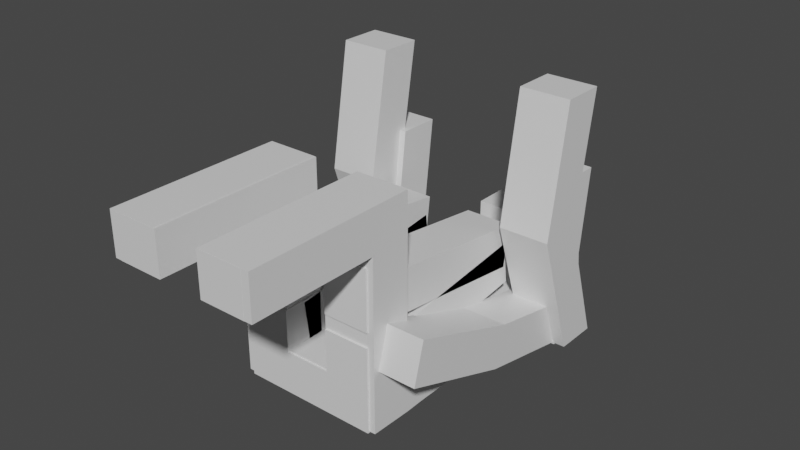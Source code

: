 # Source: people.blend  (saved by Blender 2.83.19; exported with 4.5.12 LTS)
import bpy
from mathutils import Matrix  # noqa: F401  (used for matrix-valued properties, if any)

bpy.ops.wm.read_factory_settings(use_empty=True)
scene = bpy.context.scene
scene.name = 'Scene'

# ---- collections
col_collection = bpy.data.collections.new('Collection'); scene.collection.children.link(col_collection)

# ---- materials (node trees are filled in below, after node groups)
mat_material_001 = bpy.data.materials.new('Material.001')
mat_material_001.use_transparent_shadow = False
mat_material_002 = bpy.data.materials.new('Material.002')
mat_material_002.use_transparent_shadow = False
mat_material_003 = bpy.data.materials.new('Material.003')
mat_material_003.use_transparent_shadow = False

# ---- material node trees
mat_material_001.use_nodes = True; mat_material_001.node_tree.nodes.clear()
_N = mat_material_001.node_tree.nodes; _L = mat_material_001.node_tree.links
n0 = _N.new('ShaderNodeBsdfPrincipled'); n0.name = 'Principled BSDF'; n0.location = (10, 300)
n0.distribution = 'GGX'
n0.subsurface_method = 'BURLEY'
n0.inputs[2].default_value = 0.4
n0.inputs[3].default_value = 1.45
n0.inputs[27].default_value = (0.0, 0.0, 0.0, 1.0)
n0.inputs[28].default_value = 1.0
n1 = _N.new('ShaderNodeOutputMaterial'); n1.name = 'Material Output'; n1.location = (300, 300)
n2 = _N.new('ShaderNodeNormalMap'); n2.name = 'Normal Map'; n2.location = (-300, -300)
n2.label = 'Normal/Map'
n2.inputs[0].default_value = 0.0
_L.new(n0.outputs[0], n1.inputs[0])
_L.new(n2.outputs[0], n0.inputs[5])
n1.is_active_output = True
mat_material_002.use_nodes = True; mat_material_002.node_tree.nodes.clear()
_N = mat_material_002.node_tree.nodes; _L = mat_material_002.node_tree.links
n0 = _N.new('ShaderNodeBsdfPrincipled'); n0.name = 'Principled BSDF'; n0.location = (10, 300)
n0.distribution = 'GGX'
n0.subsurface_method = 'BURLEY'
n0.inputs[2].default_value = 0.4
n0.inputs[3].default_value = 1.45
n0.inputs[27].default_value = (0.0, 0.0, 0.0, 1.0)
n0.inputs[28].default_value = 1.0
n1 = _N.new('ShaderNodeOutputMaterial'); n1.name = 'Material Output'; n1.location = (300, 300)
n2 = _N.new('ShaderNodeNormalMap'); n2.name = 'Normal Map'; n2.location = (-300, -300)
n2.label = 'Normal/Map'
n2.inputs[0].default_value = 0.0
_L.new(n0.outputs[0], n1.inputs[0])
_L.new(n2.outputs[0], n0.inputs[5])
n1.is_active_output = True
mat_material_003.use_nodes = True; mat_material_003.node_tree.nodes.clear()
_N = mat_material_003.node_tree.nodes; _L = mat_material_003.node_tree.links
n0 = _N.new('ShaderNodeBsdfPrincipled'); n0.name = 'Principled BSDF'; n0.location = (10, 300)
n0.distribution = 'GGX'
n0.subsurface_method = 'BURLEY'
n0.inputs[2].default_value = 0.4
n0.inputs[3].default_value = 1.45
n0.inputs[27].default_value = (0.0, 0.0, 0.0, 1.0)
n0.inputs[28].default_value = 1.0
n1 = _N.new('ShaderNodeOutputMaterial'); n1.name = 'Material Output'; n1.location = (300, 300)
n2 = _N.new('ShaderNodeNormalMap'); n2.name = 'Normal Map'; n2.location = (-300, -300)
n2.label = 'Normal/Map'
n2.inputs[0].default_value = 0.0
_L.new(n0.outputs[0], n1.inputs[0])
_L.new(n2.outputs[0], n0.inputs[5])
n1.is_active_output = True

# ---- world
world_world = bpy.data.worlds.new('World'); scene.world = world_world
world_world.use_nodes = True; world_world.node_tree.nodes.clear()
_N = world_world.node_tree.nodes; _L = world_world.node_tree.links
n0 = _N.new('ShaderNodeOutputWorld'); n0.name = 'World Output'; n0.location = (300, 300)
n1 = _N.new('ShaderNodeBackground'); n1.name = 'Background'; n1.location = (10, 300)
n1.inputs[0].default_value = (0.05088, 0.05088, 0.05088, 1.0)
_L.new(n1.outputs[0], n0.inputs[0])
n0.is_active_output = True
world_world.color = (0.05088, 0.05088, 0.05088)
world_world.use_sun_shadow = False
world_world.sun_shadow_jitter_overblur = 0.0

# ---- meshes
me_cube_001 = bpy.data.meshes.new('Cube.001')
me_cube_001.from_pydata([(0.05903, 0.09166, 0.3097), (0.05903, -0.2879, 0.3097), (0.1715, 0.09166, 0.3097), (0.1715, -0.2879, 0.3097), (0.05903, 0.09166, 0.4045), (0.05903, -0.2879, 0.4045), (0.1715, 0.09166, 0.4045), (0.1715, -0.2879, 0.4045), (-0.1658, 0.09166, 0.3097), (-0.1658, -0.2879, 0.3097), (-0.0534, 0.09166, 0.3097), (-0.0534, -0.2879, 0.3097), (-0.1658, 0.09166, 0.4045), (-0.1658, -0.2879, 0.4045), (-0.0534, 0.09166, 0.4045), (-0.0534, -0.2879, 0.4045), (0.05903, -0.003232, 0.02497), (0.05903, -0.003232, 0.3097), (0.1715, -0.003232, 0.02497), (0.1715, -0.003232, 0.3097), (0.05903, 0.09166, 0.02497), (0.05903, 0.09166, 0.3097), (0.1715, 0.09166, 0.02497), (0.1715, 0.09166, 0.3097), (-0.1658, -0.003232, 0.02497), (-0.1658, -0.003232, 0.3097), (-0.0534, -0.003232, 0.02497), (-0.0534, -0.003232, 0.3097), (-0.1658, 0.09166, 0.02497), (-0.1658, 0.09166, 0.3097), (-0.0534, 0.09166, 0.02497), (-0.0534, 0.09166, 0.3097), (-0.1658, 0.5723, -0.07051), (-0.1658, -0.003232, -0.06993), (0.1715, 0.5723, -0.07051), (0.1715, -0.003232, -0.06993), (-0.1658, 0.5723, 0.02438), (-0.1658, -0.003232, 0.02497), (0.1715, 0.5723, 0.02438), (0.1715, -0.003232, 0.02497), (-0.1658, 0.1866, -0.07051), (0.1715, 0.1866, 0.02438), (0.1715, 0.1866, -0.07051), (-0.1658, 0.1866, 0.02438), (0.1715, 0.2815, 0.02438), (-0.1658, 0.2815, -0.07051), (0.1715, 0.2815, -0.07051), (-0.1658, 0.2815, 0.02438), (-0.1658, 0.09166, -0.07216), (0.1715, 0.09166, -0.07216), (-0.1658, 0.09166, 0.02497), (0.1715, 0.09166, 0.02497), (0.1715, 0.3289, 0.02438), (-0.1658, 0.3289, -0.07051), (0.1715, 0.3289, -0.07051), (-0.1658, 0.3289, 0.02438), (-0.1658, 0.234, -0.07051), (0.1715, 0.234, -0.07051), (-0.1658, 0.234, 0.02438), (0.1715, 0.234, 0.02438), (0.1715, 0.1391, 0.02438), (-0.1658, 0.1391, -0.07051), (0.1715, 0.1391, -0.07051), (-0.1658, 0.1391, 0.02438), (0.09276, 0.68, 0.0819), (0.09276, 0.8318, 0.0819), (-0.08713, 0.68, 0.0819), (-0.08713, 0.8318, 0.0819), (0.09276, 0.68, -0.06993), (0.09276, 0.8318, -0.06993), (-0.08713, 0.68, -0.06993), (-0.08713, 0.8318, -0.06993), (0.08152, 0.5718, 0.02497), (0.08152, 0.7237, 0.02497), (-0.07589, 0.5718, 0.02497), (-0.07589, 0.7237, 0.02497), (0.08152, 0.5718, -0.06993), (0.08152, 0.7237, -0.06993), (-0.07589, 0.5718, -0.06993), (-0.07589, 0.7237, -0.06993), (-0.2783, 0.4769, -0.06993), (-0.2783, 0.429, 0.4994), (-0.1658, 0.4769, -0.06993), (-0.1658, 0.429, 0.4994), (-0.2783, 0.5718, -0.06993), (-0.2783, 0.5238, 0.4994), (-0.1658, 0.5718, -0.06993), (-0.1658, 0.5238, 0.4994), (-0.2783, 0.3819, 0.2148), (-0.1658, 0.4768, 0.2148), (-0.1658, 0.3819, 0.2148), (-0.2783, 0.4768, 0.2148), (0.1715, 0.4769, -0.06993), (0.1715, 0.429, 0.4994), (0.2839, 0.4769, -0.06993), (0.2839, 0.429, 0.4994), (0.1715, 0.5718, -0.06993), (0.1715, 0.5238, 0.4994), (0.2839, 0.5718, -0.06993), (0.2839, 0.5238, 0.4994), (0.1715, 0.3819, 0.2148), (0.2839, 0.4768, 0.2148), (0.2839, 0.3819, 0.2148), (0.1715, 0.4768, 0.2148)], [], [(0, 4, 6, 2), (3, 2, 6, 7), (7, 6, 4, 5), (5, 1, 3, 7), (1, 0, 2, 3), (5, 4, 0, 1), (8, 12, 14, 10), (11, 10, 14, 15), (15, 14, 12, 13), (13, 9, 11, 15), (9, 8, 10, 11), (13, 12, 8, 9), (16, 20, 22, 18), (19, 18, 22, 23), (23, 22, 20, 21), (21, 17, 19, 23), (17, 16, 18, 19), (21, 20, 16, 17), (24, 28, 30, 26), (27, 26, 30, 31), (31, 30, 28, 29), (29, 25, 27, 31), (25, 24, 26, 27), (29, 28, 24, 25), (32, 36, 38, 34), (54, 34, 38, 52), (52, 38, 36, 55), (37, 33, 35, 39), (53, 32, 34, 54), (55, 36, 32, 53), (63, 43, 40, 61), (61, 40, 42, 62), (60, 41, 43, 63), (62, 42, 41, 60), (58, 47, 45, 56), (56, 45, 46, 57), (59, 44, 47, 58), (57, 46, 44, 59), (35, 49, 51, 39), (39, 51, 50, 37), (33, 48, 49, 35), (37, 50, 48, 33), (47, 55, 53, 45), (45, 53, 54, 46), (44, 52, 55, 47), (46, 54, 52, 44), (42, 57, 59, 41), (41, 59, 58, 43), (40, 56, 57, 42), (43, 58, 56, 40), (49, 62, 60, 51), (51, 60, 63, 50), (48, 61, 62, 49), (50, 63, 61, 48), (64, 65, 67, 66), (66, 67, 71, 70), (70, 71, 69, 68), (68, 69, 65, 64), (66, 70, 68, 64), (71, 67, 65, 69), (72, 73, 75, 74), (74, 75, 79, 78), (78, 79, 77, 76), (76, 77, 73, 72), (74, 78, 76, 72), (79, 75, 73, 77), (80, 84, 86, 82), (90, 82, 86, 89), (89, 86, 84, 91), (85, 81, 83, 87), (88, 80, 82, 90), (91, 84, 80, 88), (85, 91, 88, 81), (81, 88, 90, 83), (87, 89, 91, 85), (83, 90, 89, 87), (92, 96, 98, 94), (102, 94, 98, 101), (101, 98, 96, 103), (97, 93, 95, 99), (100, 92, 94, 102), (103, 96, 92, 100), (97, 103, 100, 93), (93, 100, 102, 95), (99, 101, 103, 97), (95, 102, 101, 99)])
me_cube_001.polygons.foreach_set('use_smooth', [True] * 86)
_k = set([(0, 1), (0, 2), (0, 4), (1, 3), (1, 5), (2, 3), (2, 6), (3, 7), (4, 5), (4, 6), (5, 7), (6, 7), (8, 9), (8, 10), (8, 12), (9, 11), (9, 13), (10, 11), (10, 14), (11, 15), (12, 13), (12, 14), (13, 15), (14, 15), (16, 17), (16, 18), (16, 20), (17, 19), (17, 21), (18, 19), (18, 22), (19, 23), (20, 21), (20, 22), (21, 23), (22, 23), (24, 25), (24, 26), (24, 28), (25, 27), (25, 29), (26, 27), (26, 30), (27, 31), (28, 29), (28, 30), (29, 31), (30, 31), (32, 34), (32, 36), (32, 53), (33, 35), (33, 37), (33, 48), (34, 38), (34, 54), (35, 39), (35, 49), (36, 38), (36, 55), (37, 39), (37, 50), (38, 52), (39, 51), (40, 56), (40, 61), (41, 59), (41, 60), (42, 57), (42, 62), (43, 58), (43, 63), (44, 52), (44, 59), (45, 53), (45, 56), (46, 54), (46, 57), (47, 55), (47, 58), (48, 49), (48, 61), (49, 62), (50, 51), (50, 63), (51, 60), (60, 63), (61, 62), (64, 65), (64, 66), (64, 68), (65, 67), (65, 69), (66, 67), (66, 70), (67, 71), (68, 69), (68, 70), (69, 71), (70, 71), (72, 73), (72, 74), (72, 76), (73, 75), (73, 77), (74, 75), (74, 78), (75, 79), (76, 77), (76, 78), (77, 79), (78, 79), (80, 82), (80, 84), (80, 88), (81, 83), (81, 85), (81, 88), (82, 86), (82, 90), (83, 87), (83, 90), (84, 86), (84, 91), (85, 87), (85, 91), (86, 89), (87, 89), (88, 90), (89, 91), (92, 94), (92, 96), (92, 100), (93, 95), (93, 97), (93, 100), (94, 98), (94, 102), (95, 99), (95, 102), (96, 98), (96, 103), (97, 99), (97, 103), (98, 101), (99, 101), (100, 102), (101, 103)])
me_cube_001.attributes.new('sharp_edge', 'BOOLEAN', 'EDGE').data.foreach_set('value', [ (min(e.vertices), max(e.vertices)) in _k for e in me_cube_001.edges])
_uv = me_cube_001.uv_layers.new(name='UVMap')
_uv.uv.foreach_set('vector', [0.625, 0.5, 0.875, 0.5, 0.875, 0.75, 0.625, 0.75, 0.375, 0.75, 0.625, 0.75, 0.625, 1.0, 0.375, 1.0, 0.375, 0.0, 0.625, 0.0, 0.625, 0.25, 0.375, 0.25, 0.125, 0.5, 0.375, 0.5, 0.375, 0.75, 0.125, 0.75, 0.375, 0.5, 0.625, 0.5, 0.625, 0.75, 0.375, 0.75, 0.375, 0.25, 0.625, 0.25, 0.625, 0.5, 0.375, 0.5, 0.625, 0.5, 0.875, 0.5, 0.875, 0.75, 0.625, 0.75, 0.375, 0.75, 0.625, 0.75, 0.625, 1.0, 0.375, 1.0, 0.375, 0.0, 0.625, 0.0, 0.625, 0.25, 0.375, 0.25, 0.125, 0.5, 0.375, 0.5, 0.375, 0.75, 0.125, 0.75, 0.375, 0.5, 0.625, 0.5, 0.625, 0.75, 0.375, 0.75, 0.375, 0.25, 0.625, 0.25, 0.625, 0.5, 0.375, 0.5, 0.625, 0.5, 0.875, 0.5, 0.875, 0.75, 0.625, 0.75, 0.375, 0.75, 0.625, 0.75, 0.625, 1.0, 0.375, 1.0, 0.375, 0.0, 0.625, 0.0, 0.625, 0.25, 0.375, 0.25, 0.125, 0.5, 0.375, 0.5, 0.375, 0.75, 0.125, 0.75, 0.375, 0.5, 0.625, 0.5, 0.625, 0.75, 0.375, 0.75, 0.375, 0.25, 0.625, 0.25, 0.625, 0.5, 0.375, 0.5, 0.625, 0.5, 0.875, 0.5, 0.875, 0.75, 0.625, 0.75, 0.375, 0.75, 0.625, 0.75, 0.625, 1.0, 0.375, 1.0, 0.375, 0.0, 0.625, 0.0, 0.625, 0.25, 0.375, 0.25, 0.125, 0.5, 0.375, 0.5, 0.375, 0.75, 0.125, 0.75, 0.375, 0.5, 0.625, 0.5, 0.625, 0.75, 0.375, 0.75, 0.375, 0.25, 0.625, 0.25, 0.625, 0.5, 0.375, 0.5, 0.625, 0.5, 0.875, 0.5, 0.875, 0.75, 0.625, 0.75, 0.5938, 0.75, 0.625, 0.75, 0.625, 1.0, 0.5938, 1.0, 0.5938, 0.0, 0.625, 0.0, 0.625, 0.25, 0.5938, 0.25, 0.125, 0.5, 0.375, 0.5, 0.375, 0.75, 0.125, 0.75, 0.5938, 0.5, 0.625, 0.5, 0.625, 0.75, 0.5938, 0.75, 0.5938, 0.25, 0.625, 0.25, 0.625, 0.5, 0.5938, 0.5, 0.4688, 0.25, 0.5, 0.25, 0.5, 0.5, 0.4688, 0.5, 0.4688, 0.5, 0.5, 0.5, 0.5, 0.75, 0.4688, 0.75, 0.4688, 0.0, 0.5, 0.0, 0.5, 0.25, 0.4688, 0.25, 0.4688, 0.75, 0.5, 0.75, 0.5, 1.0, 0.4688, 1.0, 0.5312, 0.25, 0.5625, 0.25, 0.5625, 0.5, 0.5312, 0.5, 0.5312, 0.5, 0.5625, 0.5, 0.5625, 0.75, 0.5312, 0.75, 0.5312, 0.0, 0.5625, 0.0, 0.5625, 0.25, 0.5312, 0.25, 0.5312, 0.75, 0.5625, 0.75, 0.5625, 1.0, 0.5312, 1.0, 0.375, 0.75, 0.4375, 0.75, 0.4375, 1.0, 0.375, 1.0, 0.375, 0.0, 0.4375, 0.0, 0.4375, 0.25, 0.375, 0.25, 0.375, 0.5, 0.4375, 0.5, 0.4375, 0.75, 0.375, 0.75, 0.375, 0.25, 0.4375, 0.25, 0.4375, 0.5, 0.375, 0.5, 0.5625, 0.25, 0.5938, 0.25, 0.5938, 0.5, 0.5625, 0.5, 0.5625, 0.5, 0.5938, 0.5, 0.5938, 0.75, 0.5625, 0.75, 0.5625, 0.0, 0.5938, 0.0, 0.5938, 0.25, 0.5625, 0.25, 0.5625, 0.75, 0.5938, 0.75, 0.5938, 1.0, 0.5625, 1.0, 0.5, 0.75, 0.5312, 0.75, 0.5312, 1.0, 0.5, 1.0, 0.5, 0.0, 0.5312, 0.0, 0.5312, 0.25, 0.5, 0.25, 0.5, 0.5, 0.5312, 0.5, 0.5312, 0.75, 0.5, 0.75, 0.5, 0.25, 0.5312, 0.25, 0.5312, 0.5, 0.5, 0.5, 0.4375, 0.75, 0.4688, 0.75, 0.4688, 1.0, 0.4375, 1.0, 0.4375, 0.0, 0.4688, 0.0, 0.4688, 0.25, 0.4375, 0.25, 0.4375, 0.5, 0.4688, 0.5, 0.4688, 0.75, 0.4375, 0.75, 0.4375, 0.25, 0.4688, 0.25, 0.4688, 0.5, 0.4375, 0.5, 0.375, 0.0, 0.625, 0.0, 0.625, 0.25, 0.375, 0.25, 0.375, 0.25, 0.625, 0.25, 0.625, 0.5, 0.375, 0.5, 0.375, 0.5, 0.625, 0.5, 0.625, 0.75, 0.375, 0.75, 0.375, 0.75, 0.625, 0.75, 0.625, 1.0, 0.375, 1.0, 0.125, 0.5, 0.375, 0.5, 0.375, 0.75, 0.125, 0.75, 0.625, 0.5, 0.875, 0.5, 0.875, 0.75, 0.625, 0.75, 0.375, 0.0, 0.625, 0.0, 0.625, 0.25, 0.375, 0.25, 0.375, 0.25, 0.625, 0.25, 0.625, 0.5, 0.375, 0.5, 0.375, 0.5, 0.625, 0.5, 0.625, 0.75, 0.375, 0.75, 0.375, 0.75, 0.625, 0.75, 0.625, 1.0, 0.375, 1.0, 0.125, 0.5, 0.375, 0.5, 0.375, 0.75, 0.125, 0.75, 0.625, 0.5, 0.875, 0.5, 0.875, 0.75, 0.625, 0.75, 0.625, 0.5, 0.875, 0.5, 0.875, 0.75, 0.625, 0.75, 0.5, 0.75, 0.625, 0.75, 0.625, 1.0, 0.5, 1.0, 0.5, 0.0, 0.625, 0.0, 0.625, 0.25, 0.5, 0.25, 0.125, 0.5, 0.375, 0.5, 0.375, 0.75, 0.125, 0.75, 0.5, 0.5, 0.625, 0.5, 0.625, 0.75, 0.5, 0.75, 0.5, 0.25, 0.625, 0.25, 0.625, 0.5, 0.5, 0.5, 0.375, 0.25, 0.5, 0.25, 0.5, 0.5, 0.375, 0.5, 0.375, 0.5, 0.5, 0.5, 0.5, 0.75, 0.375, 0.75, 0.375, 0.0, 0.5, 0.0, 0.5, 0.25, 0.375, 0.25, 0.375, 0.75, 0.5, 0.75, 0.5, 1.0, 0.375, 1.0, 0.625, 0.5, 0.875, 0.5, 0.875, 0.75, 0.625, 0.75, 0.5, 0.75, 0.625, 0.75, 0.625, 1.0, 0.5, 1.0, 0.5, 0.0, 0.625, 0.0, 0.625, 0.25, 0.5, 0.25, 0.125, 0.5, 0.375, 0.5, 0.375, 0.75, 0.125, 0.75, 0.5, 0.5, 0.625, 0.5, 0.625, 0.75, 0.5, 0.75, 0.5, 0.25, 0.625, 0.25, 0.625, 0.5, 0.5, 0.5, 0.375, 0.25, 0.5, 0.25, 0.5, 0.5, 0.375, 0.5, 0.375, 0.5, 0.5, 0.5, 0.5, 0.75, 0.375, 0.75, 0.375, 0.0, 0.5, 0.0, 0.5, 0.25, 0.375, 0.25, 0.375, 0.75, 0.5, 0.75, 0.5, 1.0, 0.375, 1.0])
me_cube_001.materials.append(mat_material_001)
me_cube_001.use_remesh_fix_poles = True
me_cube_001.use_remesh_preserve_attributes = False
me_cube_001.use_mirror_vertex_groups = False
me_cube_001.update()
me_cube_001.normals_split_custom_set([tuple(v) for v in zip(*[iter([6.627e-08, 1.0, 0.0, 6.627e-08, 1.0, 0.0, 6.627e-08, 1.0, 0.0, 6.627e-08, 1.0, 0.0, 1.0, -5.171e-08, 0.0, 1.0, -5.171e-08, 0.0, 1.0, -5.171e-08, 0.0, 1.0, -5.171e-08, 0.0, 3.492e-07, 0.0, 1.0, 3.492e-07, 0.0, 1.0, 3.492e-07, 0.0, 1.0, 3.492e-07, 0.0, 1.0, 0.0, -1.0, 0.0, 0.0, -1.0, 0.0, 0.0, -1.0, 0.0, 0.0, -1.0, 0.0, -1.746e-07, 0.0, -1.0, -1.746e-07, 0.0, -1.0, -1.746e-07, 0.0, -1.0, -1.746e-07, 0.0, -1.0, -1.0, 1.163e-07, -7.851e-08, -1.0, 1.163e-07, -7.851e-08, -1.0, 1.163e-07, -7.851e-08, -1.0, 1.163e-07, -7.851e-08, 6.627e-08, 1.0, -6.401e-08, 6.627e-08, 1.0, -6.401e-08, 6.627e-08, 1.0, -6.401e-08, 6.627e-08, 1.0, -6.401e-08, 1.0, -1.293e-07, 7.851e-08, 1.0, -1.293e-07, 7.851e-08, 1.0, -1.293e-07, 7.851e-08, 1.0, -1.293e-07, 7.851e-08, 0.0, 0.0, 1.0, 0.0, 0.0, 1.0, 0.0, 0.0, 1.0, 0.0, 0.0, 1.0, 0.0, -1.0, 1.481e-07, 0.0, -1.0, 1.481e-07, 0.0, -1.0, 1.481e-07, 0.0, -1.0, 1.481e-07, 0.0, 0.0, -1.0, 0.0, 0.0, -1.0, 0.0, 0.0, -1.0, 0.0, 0.0, -1.0, -1.0, 1.034e-07, 0.0, -1.0, 1.034e-07, 0.0, -1.0, 1.034e-07, 0.0, -1.0, 1.034e-07, 0.0, 6.547e-08, 0.0, -1.0, 6.547e-08, 0.0, -1.0, 6.547e-08, 0.0, -1.0, 6.547e-08, 0.0, -1.0, 1.0, 0.0, 1.047e-07, 1.0, 0.0, 1.047e-07, 1.0, 0.0, 1.047e-07, 1.0, 0.0, 1.047e-07, 6.627e-08, 1.0, -4.852e-09, 6.627e-08, 1.0, -4.852e-09, 6.627e-08, 1.0, -4.852e-09, 6.627e-08, 1.0, -4.852e-09, 0.0, 0.0, 1.0, 0.0, 0.0, 1.0, 0.0, 0.0, 1.0, 0.0, 0.0, 1.0, -7.662e-08, -1.0, -2.817e-10, -7.662e-08, -1.0, -2.817e-10, -7.662e-08, -1.0, -2.817e-10, -7.662e-08, -1.0, -2.817e-10, -1.0, 6.895e-08, -6.543e-08, -1.0, 6.895e-08, -6.543e-08, -1.0, 6.895e-08, -6.543e-08, -1.0, 6.895e-08, -6.543e-08, 6.547e-08, 0.0, -1.0, 6.547e-08, 0.0, -1.0, 6.547e-08, 0.0, -1.0, 6.547e-08, 0.0, -1.0, 1.0, -6.895e-08, 6.543e-08, 1.0, -6.895e-08, 6.543e-08, 1.0, -6.895e-08, 6.543e-08, 1.0, -6.895e-08, 6.543e-08, 6.627e-08, 1.0, 2.715e-08, 6.627e-08, 1.0, 2.715e-08, 6.627e-08, 1.0, 2.715e-08, 6.627e-08, 1.0, 2.715e-08, 0.0, 0.0, 1.0, 0.0, 0.0, 1.0, 0.0, 0.0, 1.0, 0.0, 0.0, 1.0, -7.662e-08, -1.0, -9.717e-10, -7.662e-08, -1.0, -9.717e-10, -7.662e-08, -1.0, -9.717e-10, -7.662e-08, -1.0, -9.717e-10, -1.0, 0.0, -1.047e-07, -1.0, 0.0, -1.047e-07, -1.0, 0.0, -1.047e-07, -1.0, 0.0, -1.047e-07, 0.0, 1.0, 0.0, 0.0, 1.0, 0.0, 0.0, 1.0, 0.0, 0.0, 1.0, 0.0, 1.0, -2.47e-07, 0.0, 1.0, -8.066e-08, 0.0, 1.0, -8.066e-08, 0.0, 1.0, -2.47e-07, 0.0, -7.323e-08, 1.45e-14, 1.0, -7.376e-08, 4.734e-15, 1.0, -7.376e-08, 4.734e-15, 1.0, -7.323e-08, 1.45e-14, 1.0, -7.593e-08, -1.0, 0.0, -7.593e-08, -1.0, 0.0, -7.593e-08, -1.0, 0.0, -7.593e-08, -1.0, 0.0, 8.901e-08, -1.657e-14, -1.0, 9.078e-08, -5.411e-15, -1.0, 9.078e-08, -5.411e-15, -1.0, 8.901e-08, -1.657e-14, -1.0, -1.0, 2.47e-07, 0.0, -1.0, 8.066e-08, 0.0, -1.0, 8.066e-08, 0.0, -1.0, 2.47e-07, 0.0, -1.0, 3.792e-07, 0.0, -1.0, 2.068e-07, 0.0, -1.0, 2.068e-07, 0.0, -1.0, 3.79e-07, 0.0, 8.729e-08, -2.775e-14, -1.0, 8.729e-08, -1.387e-14, -1.0, 8.729e-08, -1.387e-14, -1.0, 8.729e-08, -2.775e-14, -1.0, -8.002e-08, 2.428e-14, 1.0, -8.002e-08, 1.214e-14, 1.0, -8.002e-08, 1.214e-14, 1.0, -8.002e-08, 2.428e-14, 1.0, 1.0, -2.692e-07, 0.0, 1.0, -2.068e-07, 0.0, 1.0, -2.068e-07, 0.0, 1.0, -2.702e-07, 0.0, -1.0, 0.0, 0.0, -1.0, 2.067e-07, 0.0, -1.0, 2.067e-07, 0.0, -1.0, 0.0, 0.0, 9.456e-08, 0.0, -1.0, 9.454e-08, -1.387e-14, -1.0, 9.454e-08, -1.387e-14, -1.0, 9.456e-08, 0.0, -1.0, -8.002e-08, 0.0, 1.0, -7.636e-08, 1.213e-14, 1.0, -7.636e-08, 1.213e-14, 1.0, -8.002e-08, 0.0, 1.0, 1.0, 0.0, 0.0, 1.0, -2.067e-07, 0.0, 1.0, -2.067e-07, 0.0, 1.0, 0.0, 0.0, 1.0, 0.0, 0.0, 1.0, -6.366e-08, 0.0, 1.0, -6.364e-08, 0.0, 1.0, 0.0, 0.0, -6.547e-08, 0.0, 1.0, -6.547e-08, 0.0, 1.0, -6.547e-08, 0.0, 1.0, -6.547e-08, 0.0, 1.0, 8.727e-08, -0.02351, -0.9997, 8.727e-08, -0.02351, -0.9997, 8.727e-08, -0.02351, -0.9997, 8.727e-08, -0.02351, -0.9997, -1.0, -3.194e-08, 0.0, -1.0, 1.558e-07, 0.0, -1.0, 1.558e-07, 0.0, -1.0, -3.194e-08, 0.0, -1.0, 2.067e-07, 0.0, -1.0, 2.47e-07, 0.0, -1.0, 2.47e-07, 0.0, -1.0, 2.067e-07, 0.0, 9.454e-08, -1.387e-14, -1.0, 8.901e-08, -1.657e-14, -1.0, 8.901e-08, -1.657e-14, -1.0, 9.454e-08, -1.387e-14, -1.0, -7.636e-08, 1.213e-14, 1.0, -7.323e-08, 1.45e-14, 1.0, -7.323e-08, 1.45e-14, 1.0, -7.636e-08, 1.213e-14, 1.0, 1.0, -2.067e-07, 0.0, 1.0, -2.47e-07, 0.0, 1.0, -2.47e-07, 0.0, 1.0, -2.067e-07, 0.0, 1.0, -2.068e-07, 0.0, 1.0, 0.0, 0.0, 1.0, 0.0, 0.0, 1.0, -2.068e-07, 0.0, -8.002e-08, 1.214e-14, 1.0, -8.002e-08, 0.0, 1.0, -8.002e-08, 0.0, 1.0, -8.002e-08, 1.214e-14, 1.0, 8.729e-08, -1.387e-14, -1.0, 9.456e-08, 0.0, -1.0, 9.456e-08, 0.0, -1.0, 8.729e-08, -1.387e-14, -1.0, -1.0, 2.068e-07, 0.0, -1.0, 0.0, 0.0, -1.0, 0.0, 0.0, -1.0, 2.068e-07, 0.0, 1.0, -6.366e-08, 0.0, 1.0, -2.692e-07, 0.0, 1.0, -2.702e-07, 0.0, 1.0, -6.364e-08, 0.0, -7.274e-08, 0.01236, 0.9999, -7.274e-08, 0.01236, 0.9999, -7.274e-08, 0.01236, 0.9999, -7.274e-08, 0.01236, 0.9999, 8.724e-08, 0.03466, -0.9994, 8.724e-08, 0.03466, -0.9994, 8.724e-08, 0.03466, -0.9994, 8.724e-08, 0.03466, -0.9994, -1.0, 1.558e-07, 0.0, -1.0, 3.792e-07, 0.0, -1.0, 3.79e-07, 0.0, -1.0, 1.558e-07, 0.0, -6.82e-08, 8.13e-15, 1.0, -6.82e-08, 8.13e-15, 1.0, -6.82e-08, 8.13e-15, 1.0, -6.82e-08, 8.13e-15, 1.0, -1.0, 8.08e-08, -9.814e-08, -1.0, 8.08e-08, -9.814e-08, -1.0, 8.08e-08, -9.814e-08, -1.0, 8.08e-08, -9.814e-08, 6.82e-08, -8.13e-15, -1.0, 6.82e-08, -8.13e-15, -1.0, 6.82e-08, -8.13e-15, -1.0, 6.82e-08, -8.13e-15, -1.0, 1.0, -8.08e-08, 9.814e-08, 1.0, -8.08e-08, 9.814e-08, 1.0, -8.08e-08, 9.814e-08, 1.0, -8.08e-08, 9.814e-08, 0.0, -1.0, 9.821e-08, 0.0, -1.0, 9.821e-08, 0.0, -1.0, 9.821e-08, 0.0, -1.0, 9.821e-08, 0.0, 1.0, 9.174e-08, 0.0, 1.0, 9.174e-08, 0.0, 1.0, 9.174e-08, 0.0, 1.0, 9.174e-08, -7.794e-08, 5.226e-15, 1.0, -7.794e-08, 5.226e-15, 1.0, -7.794e-08, 5.226e-15, 1.0, -7.794e-08, 5.226e-15, 1.0, -1.0, 9.696e-08, -7.851e-08, -1.0, 9.696e-08, -7.851e-08, -1.0, 9.696e-08, -7.851e-08, -1.0, 9.696e-08, -7.851e-08, 7.794e-08, -6.968e-15, -1.0, 7.794e-08, -6.968e-15, -1.0, 7.794e-08, -6.968e-15, -1.0, 7.794e-08, -6.968e-15, -1.0, 1.0, -9.696e-08, 7.851e-08, 1.0, -9.696e-08, 7.851e-08, 1.0, -9.696e-08, 7.851e-08, 1.0, -9.696e-08, 7.851e-08, 0.0, -1.0, -2.136e-07, 0.0, -1.0, -2.136e-07, 0.0, -1.0, -2.136e-07, 0.0, -1.0, -2.136e-07, 0.0, 1.0, 1.378e-07, 0.0, 1.0, 1.378e-07, 0.0, 1.0, 1.378e-07, 0.0, 1.0, 1.378e-07, 4.365e-08, -1.041e-14, -1.0, 4.365e-08, -1.041e-14, -1.0, 4.365e-08, -1.041e-14, -1.0, 4.365e-08, -1.041e-14, -1.0, 1.0, 0.0, 7.307e-08, 1.0, 0.0, 5.231e-08, 1.0, 0.0, 5.231e-08, 1.0, 0.0, 7.104e-08, 3.864e-07, 0.9486, 0.3166, 3.864e-07, 0.9486, 0.3166, 3.864e-07, 0.9486, 0.3166, 3.864e-07, 0.9486, 0.3166, -3.492e-07, 4.162e-14, 1.0, -3.492e-07, 4.162e-14, 1.0, -3.492e-07, 4.162e-14, 1.0, -3.492e-07, 4.162e-14, 1.0, -2.484e-07, -0.9486, -0.3166, -2.484e-07, -0.9486, -0.3166, -2.484e-07, -0.9486, -0.3166, -2.484e-07, -0.9486, -0.3166, -1.0, 0.0, -5.459e-08, -1.0, 0.0, -1.046e-07, -1.0, 0.0, -1.046e-07, -1.0, 0.0, -4.919e-08, -1.0, 0.0, 0.0, -1.0, 0.0, -5.459e-08, -1.0, 0.0, -4.919e-08, -1.0, 0.0, 0.0, -3.445e-07, -0.9866, 0.163, -3.445e-07, -0.9866, 0.163, -3.445e-07, -0.9866, 0.163, -3.445e-07, -0.9866, 0.163, 2.297e-07, 0.9866, -0.163, 2.297e-07, 0.9866, -0.163, 2.297e-07, 0.9866, -0.163, 2.297e-07, 0.9866, -0.163, 1.0, 0.0, 9.149e-08, 1.0, 0.0, 7.307e-08, 1.0, 0.0, 7.104e-08, 1.0, 0.0, 9.149e-08, 4.365e-08, -2.081e-14, -1.0, 4.365e-08, -2.081e-14, -1.0, 4.365e-08, -2.081e-14, -1.0, 4.365e-08, -2.081e-14, -1.0, 1.0, -1.297e-07, 4.919e-08, 1.0, -2.758e-07, 1.046e-07, 1.0, -2.758e-07, 1.046e-07, 1.0, -1.439e-07, 5.459e-08, 1.104e-07, 0.9486, 0.3166, 1.104e-07, 0.9486, 0.3166, 1.104e-07, 0.9486, 0.3166, 1.104e-07, 0.9486, 0.3166, -3.492e-07, 0.0, 1.0, -3.492e-07, 0.0, 1.0, -3.492e-07, 0.0, 1.0, -3.492e-07, 0.0, 1.0, -2.208e-07, -0.9486, -0.3166, -2.208e-07, -0.9486, -0.3166, -2.208e-07, -0.9486, -0.3166, -2.208e-07, -0.9486, -0.3166, -1.0, 2.038e-07, -7.104e-08, -1.0, 1.379e-07, -5.231e-08, -1.0, 1.379e-07, -5.231e-08, -1.0, 2.11e-07, -7.307e-08, -1.0, 2.758e-07, -9.149e-08, -1.0, 2.038e-07, -7.104e-08, -1.0, 2.11e-07, -7.307e-08, -1.0, 2.758e-07, -9.149e-08, -2.871e-07, -0.9866, 0.163, -2.871e-07, -0.9866, 0.163, -2.871e-07, -0.9866, 0.163, -2.871e-07, -0.9866, 0.163, 2.297e-07, 0.9866, -0.163, 2.297e-07, 0.9866, -0.163, 2.297e-07, 0.9866, -0.163, 2.297e-07, 0.9866, -0.163, 1.0, 0.0, 0.0, 1.0, -1.297e-07, 4.919e-08, 1.0, -1.439e-07, 5.459e-08, 1.0, 0.0, 0.0])] * 3)])
me_cube_002 = bpy.data.meshes.new('Cube.002')
me_cube_002.from_pydata([(0.05248, 0.09153, 0.3093), (0.05248, -0.288, 0.3093), (0.154, 0.09153, 0.3093), (0.154, -0.288, 0.3093), (0.05248, 0.09153, 0.4042), (0.05248, -0.288, 0.4042), (0.154, 0.09153, 0.4042), (0.154, -0.288, 0.4042), (-0.1507, 0.09153, 0.3093), (-0.1507, -0.288, 0.3093), (-0.04909, 0.09153, 0.3093), (-0.04909, -0.288, 0.3093), (-0.1507, 0.09153, 0.4042), (-0.1507, -0.288, 0.4042), (-0.04909, 0.09153, 0.4042), (-0.04909, -0.288, 0.4042), (0.05248, -0.003361, 0.02459), (0.05248, -0.003361, 0.3093), (0.154, -0.003361, 0.02459), (0.154, -0.003361, 0.3093), (0.05248, 0.09153, 0.02459), (0.05248, 0.09153, 0.3093), (0.154, 0.09153, 0.02459), (0.154, 0.09153, 0.3093), (-0.1507, -0.003361, 0.02459), (-0.1507, -0.003361, 0.3093), (-0.04909, -0.003361, 0.02459), (-0.04909, -0.003361, 0.3093), (-0.1507, 0.09153, 0.02459), (-0.1507, 0.09153, 0.3093), (-0.04909, 0.09153, 0.02459), (-0.04909, 0.09153, 0.3093), (-0.1507, 0.5721, -0.0709), (-0.1507, -0.003361, -0.07031), (0.154, 0.5721, -0.0709), (0.154, -0.003361, -0.07031), (-0.1507, 0.5721, 0.024), (-0.1507, -0.003361, 0.02459), (0.154, 0.5721, 0.024), (0.154, -0.003361, 0.02459), (-0.1507, 0.1864, -0.0709), (0.154, 0.1864, 0.024), (0.154, 0.1864, -0.0709), (-0.1507, 0.1864, 0.024), (0.154, 0.2813, 0.024), (-0.1507, 0.2813, -0.0709), (0.154, 0.2813, -0.0709), (-0.1507, 0.2813, 0.024), (-0.1507, 0.09153, -0.07254), (0.154, 0.09153, -0.07254), (-0.1507, 0.09153, 0.02459), (0.154, 0.09153, 0.02459), (0.154, 0.3288, 0.024), (-0.1507, 0.3288, -0.0709), (0.154, 0.3288, -0.0709), (-0.1507, 0.3288, 0.024), (-0.1507, 0.2339, -0.0709), (0.154, 0.2339, -0.0709), (-0.1507, 0.2339, 0.024), (0.154, 0.2339, 0.024), (0.154, 0.139, 0.024), (-0.1507, 0.139, -0.0709), (0.154, 0.139, -0.0709), (-0.1507, 0.139, 0.024), (0.08295, 0.6799, 0.08152), (0.08295, 0.8317, 0.08152), (-0.07956, 0.6799, 0.08152), (-0.07956, 0.8317, 0.08152), (0.08295, 0.6799, -0.07031), (0.08295, 0.8317, -0.07031), (-0.07956, 0.6799, -0.07031), (-0.07956, 0.8317, -0.07031), (0.07279, 0.5717, 0.02459), (0.07279, 0.7235, 0.02459), (-0.0694, 0.5717, 0.02459), (-0.0694, 0.7235, 0.02459), (0.07279, 0.5717, -0.07031), (0.07279, 0.7235, -0.07031), (-0.0694, 0.5717, -0.07031), (-0.0694, 0.7235, -0.07031), (-0.2522, 0.5441, -0.0836), (-0.2522, 0.004014, 0.06489), (-0.1507, 0.5441, -0.0836), (-0.1507, 0.004014, 0.06489), (-0.2522, 0.569, 0.007995), (-0.2522, 0.02884, 0.1565), (-0.1507, 0.569, 0.007995), (-0.1507, 0.02884, 0.1565), (-0.2522, 0.2645, -0.02701), (-0.1507, 0.2893, 0.06458), (-0.1507, 0.2645, -0.02701), (-0.2522, 0.2893, 0.06458), (0.154, 0.5441, -0.0836), (0.154, 0.009294, 0.06489), (0.2556, 0.5441, -0.0836), (0.2556, 0.009294, 0.06489), (0.154, 0.569, 0.007995), (0.154, 0.03412, 0.1565), (0.2556, 0.569, 0.007995), (0.2556, 0.03412, 0.1565), (0.154, 0.2645, -0.02701), (0.2556, 0.2893, 0.06458), (0.2556, 0.2645, -0.02701), (0.154, 0.2893, 0.06458)], [], [(0, 4, 6, 2), (3, 2, 6, 7), (7, 6, 4, 5), (5, 1, 3, 7), (1, 0, 2, 3), (5, 4, 0, 1), (8, 12, 14, 10), (11, 10, 14, 15), (15, 14, 12, 13), (13, 9, 11, 15), (9, 8, 10, 11), (13, 12, 8, 9), (16, 20, 22, 18), (19, 18, 22, 23), (23, 22, 20, 21), (21, 17, 19, 23), (17, 16, 18, 19), (21, 20, 16, 17), (24, 28, 30, 26), (27, 26, 30, 31), (31, 30, 28, 29), (29, 25, 27, 31), (25, 24, 26, 27), (29, 28, 24, 25), (32, 36, 38, 34), (54, 34, 38, 52), (52, 38, 36, 55), (37, 33, 35, 39), (53, 32, 34, 54), (55, 36, 32, 53), (63, 43, 40, 61), (61, 40, 42, 62), (60, 41, 43, 63), (62, 42, 41, 60), (58, 47, 45, 56), (56, 45, 46, 57), (59, 44, 47, 58), (57, 46, 44, 59), (35, 49, 51, 39), (39, 51, 50, 37), (33, 48, 49, 35), (37, 50, 48, 33), (47, 55, 53, 45), (45, 53, 54, 46), (44, 52, 55, 47), (46, 54, 52, 44), (42, 57, 59, 41), (41, 59, 58, 43), (40, 56, 57, 42), (43, 58, 56, 40), (49, 62, 60, 51), (51, 60, 63, 50), (48, 61, 62, 49), (50, 63, 61, 48), (64, 65, 67, 66), (66, 67, 71, 70), (70, 71, 69, 68), (68, 69, 65, 64), (66, 70, 68, 64), (71, 67, 65, 69), (72, 73, 75, 74), (74, 75, 79, 78), (78, 79, 77, 76), (76, 77, 73, 72), (74, 78, 76, 72), (79, 75, 73, 77), (80, 84, 86, 82), (90, 82, 86, 89), (89, 86, 84, 91), (85, 81, 83, 87), (88, 80, 82, 90), (91, 84, 80, 88), (85, 91, 88, 81), (81, 88, 90, 83), (87, 89, 91, 85), (83, 90, 89, 87), (92, 96, 98, 94), (102, 94, 98, 101), (101, 98, 96, 103), (97, 93, 95, 99), (100, 92, 94, 102), (103, 96, 92, 100), (97, 103, 100, 93), (93, 100, 102, 95), (99, 101, 103, 97), (95, 102, 101, 99)])
me_cube_002.polygons.foreach_set('use_smooth', [True] * 86)
_k = set([(0, 1), (0, 2), (0, 4), (1, 3), (1, 5), (2, 3), (2, 6), (3, 7), (4, 5), (4, 6), (5, 7), (6, 7), (8, 9), (8, 10), (8, 12), (9, 11), (9, 13), (10, 11), (10, 14), (11, 15), (12, 13), (12, 14), (13, 15), (14, 15), (16, 17), (16, 18), (16, 20), (17, 19), (17, 21), (18, 19), (18, 22), (19, 23), (20, 21), (20, 22), (21, 23), (22, 23), (24, 25), (24, 26), (24, 28), (25, 27), (25, 29), (26, 27), (26, 30), (27, 31), (28, 29), (28, 30), (29, 31), (30, 31), (32, 34), (32, 36), (32, 53), (33, 35), (33, 37), (33, 48), (34, 38), (34, 54), (35, 39), (35, 49), (36, 38), (36, 55), (37, 39), (37, 50), (38, 52), (39, 51), (40, 56), (40, 61), (41, 59), (41, 60), (42, 57), (42, 62), (43, 58), (43, 63), (44, 52), (44, 59), (45, 53), (45, 56), (46, 54), (46, 57), (47, 55), (47, 58), (48, 49), (48, 61), (49, 62), (50, 51), (50, 63), (51, 60), (60, 63), (61, 62), (64, 65), (64, 66), (64, 68), (65, 67), (65, 69), (66, 67), (66, 70), (67, 71), (68, 69), (68, 70), (69, 71), (70, 71), (72, 73), (72, 74), (72, 76), (73, 75), (73, 77), (74, 75), (74, 78), (75, 79), (76, 77), (76, 78), (77, 79), (78, 79), (80, 82), (80, 84), (80, 88), (81, 83), (81, 85), (81, 88), (82, 86), (82, 90), (83, 87), (83, 90), (84, 86), (84, 91), (85, 87), (85, 91), (86, 89), (87, 89), (88, 90), (89, 91), (92, 94), (92, 96), (92, 100), (93, 95), (93, 97), (93, 100), (94, 98), (94, 102), (95, 99), (95, 102), (96, 98), (96, 103), (97, 99), (97, 103), (98, 101), (99, 101), (100, 102), (101, 103)])
me_cube_002.attributes.new('sharp_edge', 'BOOLEAN', 'EDGE').data.foreach_set('value', [ (min(e.vertices), max(e.vertices)) in _k for e in me_cube_002.edges])
_uv = me_cube_002.uv_layers.new(name='UVMap')
_uv.uv.foreach_set('vector', [0.625, 0.5, 0.875, 0.5, 0.875, 0.75, 0.625, 0.75, 0.375, 0.75, 0.625, 0.75, 0.625, 1.0, 0.375, 1.0, 0.375, 0.0, 0.625, 0.0, 0.625, 0.25, 0.375, 0.25, 0.125, 0.5, 0.375, 0.5, 0.375, 0.75, 0.125, 0.75, 0.375, 0.5, 0.625, 0.5, 0.625, 0.75, 0.375, 0.75, 0.375, 0.25, 0.625, 0.25, 0.625, 0.5, 0.375, 0.5, 0.625, 0.5, 0.875, 0.5, 0.875, 0.75, 0.625, 0.75, 0.375, 0.75, 0.625, 0.75, 0.625, 1.0, 0.375, 1.0, 0.375, 0.0, 0.625, 0.0, 0.625, 0.25, 0.375, 0.25, 0.125, 0.5, 0.375, 0.5, 0.375, 0.75, 0.125, 0.75, 0.375, 0.5, 0.625, 0.5, 0.625, 0.75, 0.375, 0.75, 0.375, 0.25, 0.625, 0.25, 0.625, 0.5, 0.375, 0.5, 0.625, 0.5, 0.875, 0.5, 0.875, 0.75, 0.625, 0.75, 0.375, 0.75, 0.625, 0.75, 0.625, 1.0, 0.375, 1.0, 0.375, 0.0, 0.625, 0.0, 0.625, 0.25, 0.375, 0.25, 0.125, 0.5, 0.375, 0.5, 0.375, 0.75, 0.125, 0.75, 0.375, 0.5, 0.625, 0.5, 0.625, 0.75, 0.375, 0.75, 0.375, 0.25, 0.625, 0.25, 0.625, 0.5, 0.375, 0.5, 0.625, 0.5, 0.875, 0.5, 0.875, 0.75, 0.625, 0.75, 0.375, 0.75, 0.625, 0.75, 0.625, 1.0, 0.375, 1.0, 0.375, 0.0, 0.625, 0.0, 0.625, 0.25, 0.375, 0.25, 0.125, 0.5, 0.375, 0.5, 0.375, 0.75, 0.125, 0.75, 0.375, 0.5, 0.625, 0.5, 0.625, 0.75, 0.375, 0.75, 0.375, 0.25, 0.625, 0.25, 0.625, 0.5, 0.375, 0.5, 0.625, 0.5, 0.875, 0.5, 0.875, 0.75, 0.625, 0.75, 0.5938, 0.75, 0.625, 0.75, 0.625, 1.0, 0.5938, 1.0, 0.5938, 0.0, 0.625, 0.0, 0.625, 0.25, 0.5938, 0.25, 0.125, 0.5, 0.375, 0.5, 0.375, 0.75, 0.125, 0.75, 0.5938, 0.5, 0.625, 0.5, 0.625, 0.75, 0.5938, 0.75, 0.5938, 0.25, 0.625, 0.25, 0.625, 0.5, 0.5938, 0.5, 0.4688, 0.25, 0.5, 0.25, 0.5, 0.5, 0.4688, 0.5, 0.4688, 0.5, 0.5, 0.5, 0.5, 0.75, 0.4688, 0.75, 0.4688, 0.0, 0.5, 0.0, 0.5, 0.25, 0.4688, 0.25, 0.4688, 0.75, 0.5, 0.75, 0.5, 1.0, 0.4688, 1.0, 0.5312, 0.25, 0.5625, 0.25, 0.5625, 0.5, 0.5312, 0.5, 0.5312, 0.5, 0.5625, 0.5, 0.5625, 0.75, 0.5312, 0.75, 0.5312, 0.0, 0.5625, 0.0, 0.5625, 0.25, 0.5312, 0.25, 0.5312, 0.75, 0.5625, 0.75, 0.5625, 1.0, 0.5312, 1.0, 0.375, 0.75, 0.4375, 0.75, 0.4375, 1.0, 0.375, 1.0, 0.375, 0.0, 0.4375, 0.0, 0.4375, 0.25, 0.375, 0.25, 0.375, 0.5, 0.4375, 0.5, 0.4375, 0.75, 0.375, 0.75, 0.375, 0.25, 0.4375, 0.25, 0.4375, 0.5, 0.375, 0.5, 0.5625, 0.25, 0.5938, 0.25, 0.5938, 0.5, 0.5625, 0.5, 0.5625, 0.5, 0.5938, 0.5, 0.5938, 0.75, 0.5625, 0.75, 0.5625, 0.0, 0.5938, 0.0, 0.5938, 0.25, 0.5625, 0.25, 0.5625, 0.75, 0.5938, 0.75, 0.5938, 1.0, 0.5625, 1.0, 0.5, 0.75, 0.5312, 0.75, 0.5312, 1.0, 0.5, 1.0, 0.5, 0.0, 0.5312, 0.0, 0.5312, 0.25, 0.5, 0.25, 0.5, 0.5, 0.5312, 0.5, 0.5312, 0.75, 0.5, 0.75, 0.5, 0.25, 0.5312, 0.25, 0.5312, 0.5, 0.5, 0.5, 0.4375, 0.75, 0.4688, 0.75, 0.4688, 1.0, 0.4375, 1.0, 0.4375, 0.0, 0.4688, 0.0, 0.4688, 0.25, 0.4375, 0.25, 0.4375, 0.5, 0.4688, 0.5, 0.4688, 0.75, 0.4375, 0.75, 0.4375, 0.25, 0.4688, 0.25, 0.4688, 0.5, 0.4375, 0.5, 0.375, 0.0, 0.625, 0.0, 0.625, 0.25, 0.375, 0.25, 0.375, 0.25, 0.625, 0.25, 0.625, 0.5, 0.375, 0.5, 0.375, 0.5, 0.625, 0.5, 0.625, 0.75, 0.375, 0.75, 0.375, 0.75, 0.625, 0.75, 0.625, 1.0, 0.375, 1.0, 0.125, 0.5, 0.375, 0.5, 0.375, 0.75, 0.125, 0.75, 0.625, 0.5, 0.875, 0.5, 0.875, 0.75, 0.625, 0.75, 0.375, 0.0, 0.625, 0.0, 0.625, 0.25, 0.375, 0.25, 0.375, 0.25, 0.625, 0.25, 0.625, 0.5, 0.375, 0.5, 0.375, 0.5, 0.625, 0.5, 0.625, 0.75, 0.375, 0.75, 0.375, 0.75, 0.625, 0.75, 0.625, 1.0, 0.375, 1.0, 0.125, 0.5, 0.375, 0.5, 0.375, 0.75, 0.125, 0.75, 0.625, 0.5, 0.875, 0.5, 0.875, 0.75, 0.625, 0.75, 0.625, 0.5, 0.875, 0.5, 0.875, 0.75, 0.625, 0.75, 0.5, 0.75, 0.625, 0.75, 0.625, 1.0, 0.5, 1.0, 0.5, 0.0, 0.625, 0.0, 0.625, 0.25, 0.5, 0.25, 0.125, 0.5, 0.375, 0.5, 0.375, 0.75, 0.125, 0.75, 0.5, 0.5, 0.625, 0.5, 0.625, 0.75, 0.5, 0.75, 0.5, 0.25, 0.625, 0.25, 0.625, 0.5, 0.5, 0.5, 0.375, 0.25, 0.5, 0.25, 0.5, 0.5, 0.375, 0.5, 0.375, 0.5, 0.5, 0.5, 0.5, 0.75, 0.375, 0.75, 0.375, 0.0, 0.5, 0.0, 0.5, 0.25, 0.375, 0.25, 0.375, 0.75, 0.5, 0.75, 0.5, 1.0, 0.375, 1.0, 0.625, 0.5, 0.875, 0.5, 0.875, 0.75, 0.625, 0.75, 0.5, 0.75, 0.625, 0.75, 0.625, 1.0, 0.5, 1.0, 0.5, 0.0, 0.625, 0.0, 0.625, 0.25, 0.5, 0.25, 0.125, 0.5, 0.375, 0.5, 0.375, 0.75, 0.125, 0.75, 0.5, 0.5, 0.625, 0.5, 0.625, 0.75, 0.5, 0.75, 0.5, 0.25, 0.625, 0.25, 0.625, 0.5, 0.5, 0.5, 0.375, 0.25, 0.5, 0.25, 0.5, 0.5, 0.375, 0.5, 0.375, 0.5, 0.5, 0.5, 0.5, 0.75, 0.375, 0.75, 0.375, 0.0, 0.5, 0.0, 0.5, 0.25, 0.375, 0.25, 0.375, 0.75, 0.5, 0.75, 0.5, 1.0, 0.375, 1.0])
me_cube_002.materials.append(mat_material_002)
me_cube_002.use_remesh_fix_poles = True
me_cube_002.use_remesh_preserve_attributes = False
me_cube_002.use_mirror_vertex_groups = False
me_cube_002.update()
me_cube_002.normals_split_custom_set([tuple(v) for v in zip(*[iter([7.336e-08, 1.0, 0.0, 7.336e-08, 1.0, 0.0, 7.336e-08, 1.0, 0.0, 7.336e-08, 1.0, 0.0, 1.0, -7.757e-08, 0.0, 1.0, -7.757e-08, 0.0, 1.0, -7.757e-08, 0.0, 1.0, -7.757e-08, 0.0, 0.0, 0.0, 1.0, 0.0, 0.0, 1.0, 0.0, 0.0, 1.0, 0.0, 0.0, 1.0, 0.0, -1.0, 1.933e-07, 0.0, -1.0, 1.933e-07, 0.0, -1.0, 1.933e-07, 0.0, -1.0, 1.933e-07, 0.0, 0.0, -1.0, 0.0, 0.0, -1.0, 0.0, 0.0, -1.0, 0.0, 0.0, -1.0, -1.0, 1.293e-07, -7.851e-08, -1.0, 1.293e-07, -7.851e-08, -1.0, 1.293e-07, -7.851e-08, -1.0, 1.293e-07, -7.851e-08, 1.467e-07, 1.0, 2.587e-08, 1.467e-07, 1.0, 2.587e-08, 1.467e-07, 1.0, 2.587e-08, 1.467e-07, 1.0, 2.587e-08, 1.0, -1.293e-07, 7.851e-08, 1.0, -1.293e-07, 7.851e-08, 1.0, -1.293e-07, 7.851e-08, 1.0, -1.293e-07, 7.851e-08, 0.0, 0.0, 1.0, 0.0, 0.0, 1.0, 0.0, 0.0, 1.0, 0.0, 0.0, 1.0, 0.0, -1.0, -2.227e-07, 0.0, -1.0, -2.227e-07, 0.0, -1.0, -2.227e-07, 0.0, -1.0, -2.227e-07, 1.933e-07, 0.0, -1.0, 1.933e-07, 0.0, -1.0, 1.933e-07, 0.0, -1.0, 1.933e-07, 0.0, -1.0, -1.0, 7.757e-08, 0.0, -1.0, 7.757e-08, 0.0, -1.0, 7.757e-08, 0.0, -1.0, 7.757e-08, 0.0, 7.247e-08, -5.76e-15, -1.0, 7.247e-08, -5.76e-15, -1.0, 7.247e-08, -5.76e-15, -1.0, 7.247e-08, -5.76e-15, -1.0, 1.0, 0.0, 1.047e-07, 1.0, 0.0, 1.047e-07, 1.0, 0.0, 1.047e-07, 1.0, 0.0, 1.047e-07, 7.336e-08, 1.0, 6.34e-09, 7.336e-08, 1.0, 6.34e-09, 7.336e-08, 1.0, 6.34e-09, 7.336e-08, 1.0, 6.34e-09, 0.0, 0.0, 1.0, 0.0, 0.0, 1.0, 0.0, 0.0, 1.0, 0.0, 0.0, 1.0, -7.565e-08, -1.0, 5.623e-10, -7.565e-08, -1.0, 5.623e-10, -7.565e-08, -1.0, 5.623e-10, -7.565e-08, -1.0, 5.623e-10, -1.0, 1.034e-07, -7.851e-08, -1.0, 1.034e-07, -7.851e-08, -1.0, 1.034e-07, -7.851e-08, -1.0, 1.034e-07, -7.851e-08, 7.247e-08, 0.0, -1.0, 7.247e-08, 0.0, -1.0, 7.247e-08, 0.0, -1.0, 7.247e-08, 0.0, -1.0, 1.0, -6.895e-08, 7.851e-08, 1.0, -6.895e-08, 7.851e-08, 1.0, -6.895e-08, 7.851e-08, 1.0, -6.895e-08, 7.851e-08, 1.467e-07, 1.0, -2.284e-09, 1.467e-07, 1.0, -2.284e-09, 1.467e-07, 1.0, -2.284e-09, 1.467e-07, 1.0, -2.284e-09, 0.0, 0.0, 1.0, 0.0, 0.0, 1.0, 0.0, 0.0, 1.0, 0.0, 0.0, 1.0, -7.565e-08, -1.0, -5.848e-10, -7.565e-08, -1.0, -5.848e-10, -7.565e-08, -1.0, -5.848e-10, -7.565e-08, -1.0, -5.848e-10, -1.0, 0.0, -1.047e-07, -1.0, 0.0, -1.047e-07, -1.0, 0.0, -1.047e-07, -1.0, 0.0, -1.047e-07, 0.0, 1.0, 0.0, 0.0, 1.0, 0.0, 0.0, 1.0, 0.0, 0.0, 1.0, 0.0, 1.0, -1.437e-07, 0.0, 1.0, -8.066e-08, 0.0, 1.0, -8.066e-08, 0.0, 1.0, -1.437e-07, 0.0, -7.076e-08, 1.488e-14, 1.0, -6.909e-08, 6.738e-15, 1.0, -6.909e-08, 6.738e-15, 1.0, -7.076e-08, 1.488e-14, 1.0, -7.565e-08, -1.0, 0.0, -7.565e-08, -1.0, 0.0, -7.565e-08, -1.0, 0.0, -7.565e-08, -1.0, 0.0, 8.597e-08, -1.984e-14, -1.0, 7.537e-08, -8.984e-15, -1.0, 7.537e-08, -8.984e-15, -1.0, 8.597e-08, -1.984e-14, -1.0, -1.0, 1.639e-07, 0.0, -1.0, 1.21e-07, 0.0, -1.0, 1.21e-07, 0.0, -1.0, 1.639e-07, 0.0, -1.0, 1.122e-07, 0.0, -1.0, 0.0, 0.0, -1.0, 0.0, 0.0, -1.0, 1.13e-07, 0.0, 9.663e-08, -1.536e-14, -1.0, 9.663e-08, -7.679e-15, -1.0, 9.663e-08, -7.679e-15, -1.0, 9.663e-08, -1.536e-14, -1.0, -7.247e-08, 1.152e-14, 1.0, -7.247e-08, 5.76e-15, 1.0, -7.247e-08, 5.76e-15, 1.0, -7.247e-08, 1.152e-14, 1.0, 1.0, -2.853e-07, 0.0, 1.0, -2.068e-07, 0.0, 1.0, -2.068e-07, 0.0, 1.0, -2.862e-07, 0.0, -1.0, 0.0, 0.0, -1.0, 1.034e-07, 0.0, -1.0, 1.034e-07, 0.0, -1.0, 0.0, 0.0, 9.663e-08, 0.0, -1.0, 9.66e-08, -1.535e-14, -1.0, 9.66e-08, -1.535e-14, -1.0, 9.663e-08, 0.0, -1.0, -7.247e-08, 0.0, 1.0, -7.245e-08, 1.151e-14, 1.0, -7.245e-08, 1.151e-14, 1.0, -7.247e-08, 0.0, 1.0, 1.0, 0.0, 0.0, 1.0, -1.034e-07, 0.0, 1.0, -1.034e-07, 0.0, 1.0, 0.0, 0.0, 1.0, -1.022e-07, 0.0, 1.0, -1.309e-07, 0.0, 1.0, -1.309e-07, 0.0, 1.0, -1.022e-07, 0.0, -7.247e-08, 0.0, 1.0, -7.247e-08, 0.0, 1.0, -7.247e-08, 0.0, 1.0, -7.247e-08, 0.0, 1.0, 8.05e-08, -0.02351, -0.9997, 8.05e-08, -0.02351, -0.9997, 8.05e-08, -0.02351, -0.9997, 8.05e-08, -0.02351, -0.9997, -1.0, -9.583e-09, 0.0, -1.0, 1.066e-07, 0.0, -1.0, 1.066e-07, 0.0, -1.0, -9.583e-09, 0.0, -1.0, 1.034e-07, 0.0, -1.0, 1.639e-07, 0.0, -1.0, 1.639e-07, 0.0, -1.0, 1.034e-07, 0.0, 9.66e-08, -1.535e-14, -1.0, 8.597e-08, -1.984e-14, -1.0, 8.597e-08, -1.984e-14, -1.0, 9.66e-08, -1.535e-14, -1.0, -7.245e-08, 1.151e-14, 1.0, -7.076e-08, 1.488e-14, 1.0, -7.076e-08, 1.488e-14, 1.0, -7.245e-08, 1.151e-14, 1.0, 1.0, -1.034e-07, 0.0, 1.0, -1.437e-07, 0.0, 1.0, -1.437e-07, 0.0, 1.0, -1.034e-07, 0.0, 1.0, -2.068e-07, 0.0, 1.0, 0.0, 0.0, 1.0, 0.0, 0.0, 1.0, -2.068e-07, 0.0, -7.247e-08, 5.76e-15, 1.0, -7.247e-08, 0.0, 1.0, -7.247e-08, 0.0, 1.0, -7.247e-08, 5.76e-15, 1.0, 9.663e-08, -7.679e-15, -1.0, 9.663e-08, 0.0, -1.0, 9.663e-08, 0.0, -1.0, 9.663e-08, -7.679e-15, -1.0, -1.0, 0.0, 0.0, -1.0, 0.0, 0.0, -1.0, 0.0, 0.0, -1.0, 0.0, 0.0, 1.0, -1.309e-07, 0.0, 1.0, -2.853e-07, 0.0, 1.0, -2.862e-07, 0.0, 1.0, -1.309e-07, 0.0, -7.247e-08, 0.01236, 0.9999, -7.247e-08, 0.01236, 0.9999, -7.247e-08, 0.01236, 0.9999, -7.247e-08, 0.01236, 0.9999, 8.048e-08, 0.03466, -0.9994, 8.048e-08, 0.03466, -0.9994, 8.048e-08, 0.03466, -0.9994, 8.048e-08, 0.03466, -0.9994, -1.0, 1.066e-07, 0.0, -1.0, 1.122e-07, 0.0, -1.0, 1.13e-07, 0.0, -1.0, 1.066e-07, 0.0, -7.549e-08, 8.999e-15, 1.0, -7.549e-08, 8.999e-15, 1.0, -7.549e-08, 8.999e-15, 1.0, -7.549e-08, 8.999e-15, 1.0, -1.0, 8.08e-08, -9.814e-08, -1.0, 8.08e-08, -9.814e-08, -1.0, 8.08e-08, -9.814e-08, -1.0, 8.08e-08, -9.814e-08, 7.549e-08, -8.999e-15, -1.0, 7.549e-08, -8.999e-15, -1.0, 7.549e-08, -8.999e-15, -1.0, 7.549e-08, -8.999e-15, -1.0, 1.0, -1.212e-07, 9.814e-08, 1.0, -1.212e-07, 9.814e-08, 1.0, -1.212e-07, 9.814e-08, 1.0, -1.212e-07, 9.814e-08, 0.0, -1.0, 1.086e-07, 0.0, -1.0, 1.086e-07, 0.0, -1.0, 1.086e-07, 0.0, -1.0, 1.086e-07, 0.0, 1.0, 1.016e-07, 0.0, 1.0, 1.016e-07, 0.0, 1.0, 1.016e-07, 0.0, 1.0, 1.016e-07, -7.549e-08, 5.785e-15, 1.0, -7.549e-08, 5.785e-15, 1.0, -7.549e-08, 5.785e-15, 1.0, -7.549e-08, 5.785e-15, 1.0, -1.0, 9.696e-08, -7.851e-08, -1.0, 9.696e-08, -7.851e-08, -1.0, 9.696e-08, -7.851e-08, -1.0, 9.696e-08, -7.851e-08, 8.628e-08, -7.714e-15, -1.0, 8.628e-08, -7.714e-15, -1.0, 8.628e-08, -7.714e-15, -1.0, 8.628e-08, -7.714e-15, -1.0, 1.0, -9.696e-08, 7.851e-08, 1.0, -9.696e-08, 7.851e-08, 1.0, -9.696e-08, 7.851e-08, 1.0, -9.696e-08, 7.851e-08, 0.0, -1.0, -2.365e-07, 0.0, -1.0, -2.365e-07, 0.0, -1.0, -2.365e-07, 0.0, -1.0, -2.365e-07, 0.0, 1.0, 1.527e-07, 0.0, 1.0, 1.527e-07, 0.0, 1.0, 1.527e-07, 0.0, 1.0, 1.527e-07, 2.416e-08, 0.9652, -0.2616, 2.416e-08, 0.9652, -0.2616, 2.416e-08, 0.9652, -0.2616, 2.416e-08, 0.9652, -0.2616, 1.0, -8.739e-08, 6.819e-08, 1.0, -1.034e-07, 4.108e-08, 1.0, -1.034e-07, 4.108e-08, 1.0, -8.729e-08, 6.836e-08, -6.428e-08, 0.1983, 0.9801, -6.428e-08, 0.1983, 0.9801, -6.428e-08, 0.1983, 0.9801, -6.428e-08, 0.1983, 0.9801, -7.247e-08, -0.9652, 0.2616, -7.247e-08, -0.9652, 0.2616, -7.247e-08, -0.9652, 0.2616, -7.247e-08, -0.9652, 0.2616, 6.428e-08, -0.1983, -0.9801, 6.428e-08, -0.1983, -0.9801, 6.428e-08, -0.1983, -0.9801, 6.428e-08, -0.1983, -0.9801, -1.0, 1.759e-07, 4.168e-08, -1.0, 1.379e-07, 1.405e-07, -1.0, 1.379e-07, 1.405e-07, -1.0, 1.757e-07, 4.227e-08, -1.0, 2.138e-07, -5.661e-08, -1.0, 1.759e-07, 4.168e-08, -1.0, 1.757e-07, 4.227e-08, -1.0, 2.138e-07, -5.661e-08, 0.0, -0.3327, -0.943, 0.0, -0.3327, -0.943, 0.0, -0.3327, -0.943, 0.0, -0.3327, -0.943, 6.639e-08, 0.3327, 0.943, 6.639e-08, 0.3327, 0.943, 6.639e-08, 0.3327, 0.943, 6.639e-08, 0.3327, 0.943, 1.0, -7.125e-08, 9.548e-08, 1.0, -8.739e-08, 6.819e-08, 1.0, -8.729e-08, 6.836e-08, 1.0, -7.125e-08, 9.548e-08, 1.812e-08, 0.9652, -0.2616, 1.812e-08, 0.9652, -0.2616, 1.812e-08, 0.9652, -0.2616, 1.812e-08, 0.9652, -0.2616, 1.0, -7.221e-08, -4.196e-08, 1.0, 0.0, -1.405e-07, 1.0, 0.0, -1.405e-07, 1.0, -7.295e-08, -4.095e-08, -3.214e-08, 0.1983, 0.9801, -3.214e-08, 0.1983, 0.9801, -3.214e-08, 0.1983, 0.9801, -3.214e-08, 0.1983, 0.9801, -9.663e-08, -0.9652, 0.2616, -9.663e-08, -0.9652, 0.2616, -9.663e-08, -0.9652, 0.2616, -9.663e-08, -0.9652, 0.2616, 3.214e-08, -0.1983, -0.9801, 3.214e-08, -0.1983, -0.9801, 3.214e-08, -0.1983, -0.9801, 3.214e-08, -0.1983, -0.9801, -1.0, 1.426e-07, -6.897e-08, -1.0, 1.034e-07, -2.739e-08, -1.0, 1.034e-07, -2.739e-08, -1.0, 1.423e-07, -6.855e-08, -1.0, 1.815e-07, -1.102e-07, -1.0, 1.426e-07, -6.897e-08, -1.0, 1.423e-07, -6.855e-08, -1.0, 1.815e-07, -1.102e-07, 1.69e-08, -0.3388, -0.9409, 1.69e-08, -0.3388, -0.9409, 1.69e-08, -0.3388, -0.9409, 1.69e-08, -0.3388, -0.9409, 6.761e-08, 0.3388, 0.9409, 6.761e-08, 0.3388, 0.9409, 6.761e-08, 0.3388, 0.9409, 6.761e-08, 0.3388, 0.9409, 1.0, -1.452e-07, 5.768e-08, 1.0, -7.221e-08, -4.196e-08, 1.0, -7.295e-08, -4.095e-08, 1.0, -1.452e-07, 5.768e-08])] * 3)])
me_cube_003 = bpy.data.meshes.new('Cube.003')
me_cube_003.from_pydata([(0.05488, -0.007404, 0.02208), (0.1578, -0.007404, 0.02208), (0.05488, 0.08809, 0.02208), (0.1578, 0.08809, 0.02208), (-0.151, -0.007404, 0.02208), (-0.04804, -0.007404, 0.02208), (-0.151, 0.08809, 0.02208), (-0.04804, 0.08809, 0.02208), (-0.151, 0.5718, -0.07341), (-0.151, -0.007404, -0.07282), (0.1578, 0.5718, -0.07341), (0.1578, -0.007404, -0.07282), (-0.151, 0.5718, 0.02149), (-0.151, -0.007404, 0.02208), (0.1578, 0.5718, 0.02149), (0.1578, -0.007404, 0.02208), (-0.151, 0.1836, -0.07341), (0.1578, 0.1836, 0.02149), (0.1578, 0.1836, -0.07341), (-0.151, 0.1836, 0.02149), (0.1578, 0.2791, 0.02149), (-0.151, 0.2791, -0.07341), (0.1578, 0.2791, -0.07341), (-0.151, 0.2791, 0.02149), (-0.151, 0.08809, -0.07505), (0.1578, 0.08809, -0.07505), (-0.151, 0.08809, 0.02208), (0.1578, 0.08809, 0.02208), (0.1578, 0.3269, 0.02149), (-0.151, 0.3269, -0.07341), (0.1578, 0.3269, -0.07341), (-0.151, 0.3269, 0.02149), (-0.151, 0.2313, -0.07341), (0.1578, 0.2313, -0.07341), (-0.151, 0.2313, 0.02149), (0.1578, 0.2313, 0.02149), (0.1578, 0.1358, 0.02149), (-0.151, 0.1358, -0.07341), (0.1578, 0.1358, -0.07341), (-0.151, 0.1358, 0.02149), (0.08576, 0.6802, 0.07901), (0.08576, 0.833, 0.07901), (-0.07891, 0.6802, 0.07901), (-0.07891, 0.833, 0.07901), (0.08576, 0.6802, -0.07282), (0.08576, 0.833, -0.07282), (-0.07891, 0.6802, -0.07282), (-0.07891, 0.833, -0.07282), (0.07546, 0.5713, 0.02208), (0.07546, 0.7241, 0.02208), (-0.06862, 0.5713, 0.02208), (-0.06862, 0.7241, 0.02208), (0.07546, 0.5713, -0.07282), (0.07546, 0.7241, -0.07282), (-0.06862, 0.5713, -0.07282), (-0.06862, 0.7241, -0.07282), (-0.04804, -0.007404, 0.117), (-0.04804, 0.08809, 0.117), (-0.151, -0.007404, 0.117), (-0.151, 0.08809, 0.117), (-0.04804, -0.007404, 0.02208), (-0.04804, 0.08809, 0.02208), (-0.151, -0.007404, 0.02208), (-0.151, 0.08809, 0.02208), (0.1576, -0.007404, 0.117), (0.1576, 0.08809, 0.117), (0.05468, -0.007404, 0.117), (0.05468, 0.08809, 0.117), (0.1576, -0.007404, 0.02208), (0.1576, 0.08809, 0.02208), (0.05468, -0.007404, 0.02208), (0.05468, 0.08809, 0.02208), (-0.04804, 0.04282, 0.1112), (-0.04804, 0.422, 0.1575), (-0.151, 0.04282, 0.1112), (-0.151, 0.422, 0.1575), (-0.04804, 0.05446, 0.01705), (-0.04804, 0.4336, 0.06331), (-0.151, 0.05446, 0.01705), (-0.151, 0.4336, 0.06331), (0.1578, 0.05446, 0.2429), (0.1578, 0.4336, 0.1966), (0.05488, 0.05446, 0.2429), (0.05488, 0.4336, 0.1966), (0.1578, 0.04282, 0.1487), (0.1578, 0.422, 0.1024), (0.05488, 0.04282, 0.1487), (0.05488, 0.422, 0.1024), (-0.04804, -0.007404, 0.2826), (-0.04804, 0.08809, 0.2826), (-0.151, -0.007404, 0.2826), (-0.151, 0.08809, 0.2826), (-0.04804, -0.007404, 0.1498), (-0.04804, 0.08809, 0.1498), (-0.151, -0.007404, 0.1498), (-0.151, 0.08809, 0.1498), (0.1578, 0.04282, 0.1112), (0.1578, 0.422, 0.1575), (0.05488, 0.04282, 0.1112), (0.05488, 0.422, 0.1575), (0.1578, 0.05446, 0.01705), (0.1578, 0.4336, 0.06331), (0.05488, 0.05446, 0.01705), (0.05488, 0.4336, 0.06331), (-0.04804, 0.05446, 0.2429), (-0.04804, 0.4336, 0.1966), (-0.151, 0.05446, 0.2429), (-0.151, 0.4336, 0.1966), (-0.04804, 0.04282, 0.1487), (-0.04804, 0.422, 0.1024), (-0.151, 0.04282, 0.1487), (-0.151, 0.422, 0.1024), (0.1578, -0.007404, 0.2826), (0.1578, 0.08809, 0.2826), (0.05488, -0.007404, 0.2826), (0.05488, 0.08809, 0.2826), (0.1578, -0.007404, 0.1498), (0.1578, 0.08809, 0.1498), (0.05488, -0.007404, 0.1498), (0.05488, 0.08809, 0.1498), (0.2601, 0.4756, 0.3068), (0.2601, 0.5711, 0.3068), (0.1572, 0.4756, 0.3068), (0.1572, 0.5711, 0.3068), (0.2601, 0.4756, -0.07282), (0.2601, 0.5711, -0.07282), (0.1572, 0.4756, -0.07282), (0.1572, 0.5711, -0.07282), (0.1572, 0.4531, 0.117), (0.1572, 0.5486, 0.117), (0.2601, 0.4531, 0.117), (0.2601, 0.5486, 0.117), (-0.151, 0.4756, 0.3068), (-0.151, 0.5711, 0.3068), (-0.2539, 0.4756, 0.3068), (-0.2539, 0.5711, 0.3068), (-0.151, 0.4756, -0.07282), (-0.151, 0.5711, -0.07282), (-0.2539, 0.4756, -0.07282), (-0.2539, 0.5711, -0.07282), (-0.2539, 0.4531, 0.117), (-0.2539, 0.5486, 0.117), (-0.151, 0.4531, 0.117), (-0.151, 0.5486, 0.117)], [], [(0, 2, 3, 1), (4, 6, 7, 5), (8, 12, 14, 10), (30, 10, 14, 28), (28, 14, 12, 31), (13, 9, 11, 15), (29, 8, 10, 30), (31, 12, 8, 29), (39, 19, 16, 37), (37, 16, 18, 38), (36, 17, 19, 39), (38, 18, 17, 36), (34, 23, 21, 32), (32, 21, 22, 33), (35, 20, 23, 34), (33, 22, 20, 35), (11, 25, 27, 15), (15, 27, 26, 13), (9, 24, 25, 11), (13, 26, 24, 9), (23, 31, 29, 21), (21, 29, 30, 22), (20, 28, 31, 23), (22, 30, 28, 20), (18, 33, 35, 17), (17, 35, 34, 19), (16, 32, 33, 18), (19, 34, 32, 16), (25, 38, 36, 27), (27, 36, 39, 26), (24, 37, 38, 25), (26, 39, 37, 24), (40, 41, 43, 42), (42, 43, 47, 46), (46, 47, 45, 44), (44, 45, 41, 40), (42, 46, 44, 40), (47, 43, 41, 45), (48, 49, 51, 50), (50, 51, 55, 54), (54, 55, 53, 52), (52, 53, 49, 48), (50, 54, 52, 48), (55, 51, 49, 53), (56, 57, 59, 58), (58, 59, 63, 62), (62, 63, 61, 60), (60, 61, 57, 56), (58, 62, 60, 56), (63, 59, 57, 61), (64, 65, 67, 66), (66, 67, 71, 70), (70, 71, 69, 68), (68, 69, 65, 64), (66, 70, 68, 64), (71, 67, 65, 69), (72, 73, 75, 74), (74, 75, 79, 78), (78, 79, 77, 76), (76, 77, 73, 72), (74, 78, 76, 72), (79, 75, 73, 77), (80, 81, 83, 82), (82, 83, 87, 86), (86, 87, 85, 84), (84, 85, 81, 80), (82, 86, 84, 80), (87, 83, 81, 85), (88, 89, 91, 90), (90, 91, 95, 94), (94, 95, 93, 92), (92, 93, 89, 88), (90, 94, 92, 88), (95, 91, 89, 93), (96, 97, 99, 98), (98, 99, 103, 102), (102, 103, 101, 100), (100, 101, 97, 96), (98, 102, 100, 96), (103, 99, 97, 101), (104, 105, 107, 106), (106, 107, 111, 110), (110, 111, 109, 108), (108, 109, 105, 104), (106, 110, 108, 104), (111, 107, 105, 109), (112, 113, 115, 114), (114, 115, 119, 118), (118, 119, 117, 116), (116, 117, 113, 112), (114, 118, 116, 112), (119, 115, 113, 117), (120, 121, 123, 122), (128, 129, 127, 126), (126, 127, 125, 124), (130, 131, 121, 120), (128, 126, 124, 130), (129, 123, 121, 131), (127, 129, 131, 125), (122, 128, 130, 120), (124, 125, 131, 130), (122, 123, 129, 128), (132, 133, 135, 134), (140, 141, 139, 138), (138, 139, 137, 136), (142, 143, 133, 132), (140, 138, 136, 142), (141, 135, 133, 143), (139, 141, 143, 137), (134, 140, 142, 132), (136, 137, 143, 142), (134, 135, 141, 140)])
me_cube_003.polygons.foreach_set('use_smooth', [True] * 112)
_k = set([(8, 10), (8, 12), (8, 29), (9, 11), (9, 13), (9, 24), (10, 14), (10, 30), (11, 15), (11, 25), (12, 14), (12, 31), (13, 15), (13, 26), (14, 28), (15, 27), (16, 32), (16, 37), (17, 35), (17, 36), (18, 33), (18, 38), (19, 34), (19, 39), (20, 28), (20, 35), (21, 29), (21, 32), (22, 30), (22, 33), (23, 31), (23, 34), (24, 25), (24, 37), (25, 38), (26, 27), (26, 39), (27, 36), (36, 39), (37, 38), (40, 41), (40, 42), (40, 44), (41, 43), (41, 45), (42, 43), (42, 46), (43, 47), (44, 45), (44, 46), (45, 47), (46, 47), (48, 49), (48, 50), (48, 52), (49, 51), (49, 53), (50, 51), (50, 54), (51, 55), (52, 53), (52, 54), (53, 55), (54, 55), (56, 57), (56, 58), (56, 60), (57, 59), (57, 61), (58, 59), (58, 62), (59, 63), (60, 61), (60, 62), (61, 63), (62, 63), (64, 65), (64, 66), (64, 68), (65, 67), (65, 69), (66, 67), (66, 70), (67, 71), (68, 69), (68, 70), (69, 71), (70, 71), (72, 73), (72, 74), (72, 76), (73, 75), (73, 77), (74, 75), (74, 78), (75, 79), (76, 77), (76, 78), (77, 79), (78, 79), (80, 81), (80, 82), (80, 84), (81, 83), (81, 85), (82, 83), (82, 86), (83, 87), (84, 85), (84, 86), (85, 87), (86, 87), (88, 89), (88, 90), (88, 92), (89, 91), (89, 93), (90, 91), (90, 94), (91, 95), (92, 93), (92, 94), (93, 95), (94, 95), (96, 97), (96, 98), (96, 100), (97, 99), (97, 101), (98, 99), (98, 102), (99, 103), (100, 101), (100, 102), (101, 103), (102, 103), (104, 105), (104, 106), (104, 108), (105, 107), (105, 109), (106, 107), (106, 110), (107, 111), (108, 109), (108, 110), (109, 111), (110, 111), (112, 113), (112, 114), (112, 116), (113, 115), (113, 117), (114, 115), (114, 118), (115, 119), (116, 117), (116, 118), (117, 119), (118, 119), (120, 121), (120, 122), (120, 130), (121, 123), (121, 131), (122, 123), (122, 128), (123, 129), (124, 125), (124, 126), (124, 130), (125, 127), (125, 131), (126, 127), (126, 128), (127, 129), (128, 130), (129, 131), (132, 133), (132, 134), (132, 142), (133, 135), (133, 143), (134, 135), (134, 140), (135, 141), (136, 137), (136, 138), (136, 142), (137, 139), (137, 143), (138, 139), (138, 140), (139, 141), (140, 142), (141, 143)])
me_cube_003.attributes.new('sharp_edge', 'BOOLEAN', 'EDGE').data.foreach_set('value', [ (min(e.vertices), max(e.vertices)) in _k for e in me_cube_003.edges])
_uv = me_cube_003.uv_layers.new(name='UVMap')
_uv.uv.foreach_set('vector', [0.625, 0.5, 0.875, 0.5, 0.875, 0.75, 0.625, 0.75, 0.625, 0.5, 0.875, 0.5, 0.875, 0.75, 0.625, 0.75, 0.625, 0.5, 0.875, 0.5, 0.875, 0.75, 0.625, 0.75, 0.5938, 0.75, 0.625, 0.75, 0.625, 1.0, 0.5938, 1.0, 0.5938, 0.0, 0.625, 0.0, 0.625, 0.25, 0.5938, 0.25, 0.125, 0.5, 0.375, 0.5, 0.375, 0.75, 0.125, 0.75, 0.5938, 0.5, 0.625, 0.5, 0.625, 0.75, 0.5938, 0.75, 0.5938, 0.25, 0.625, 0.25, 0.625, 0.5, 0.5938, 0.5, 0.4688, 0.25, 0.5, 0.25, 0.5, 0.5, 0.4688, 0.5, 0.4688, 0.5, 0.5, 0.5, 0.5, 0.75, 0.4688, 0.75, 0.4688, 0.0, 0.5, 0.0, 0.5, 0.25, 0.4688, 0.25, 0.4688, 0.75, 0.5, 0.75, 0.5, 1.0, 0.4688, 1.0, 0.5312, 0.25, 0.5625, 0.25, 0.5625, 0.5, 0.5312, 0.5, 0.5312, 0.5, 0.5625, 0.5, 0.5625, 0.75, 0.5312, 0.75, 0.5312, 0.0, 0.5625, 0.0, 0.5625, 0.25, 0.5312, 0.25, 0.5312, 0.75, 0.5625, 0.75, 0.5625, 1.0, 0.5312, 1.0, 0.375, 0.75, 0.4375, 0.75, 0.4375, 1.0, 0.375, 1.0, 0.375, 0.0, 0.4375, 0.0, 0.4375, 0.25, 0.375, 0.25, 0.375, 0.5, 0.4375, 0.5, 0.4375, 0.75, 0.375, 0.75, 0.375, 0.25, 0.4375, 0.25, 0.4375, 0.5, 0.375, 0.5, 0.5625, 0.25, 0.5938, 0.25, 0.5938, 0.5, 0.5625, 0.5, 0.5625, 0.5, 0.5938, 0.5, 0.5938, 0.75, 0.5625, 0.75, 0.5625, 0.0, 0.5938, 0.0, 0.5938, 0.25, 0.5625, 0.25, 0.5625, 0.75, 0.5938, 0.75, 0.5938, 1.0, 0.5625, 1.0, 0.5, 0.75, 0.5312, 0.75, 0.5312, 1.0, 0.5, 1.0, 0.5, 0.0, 0.5312, 0.0, 0.5312, 0.25, 0.5, 0.25, 0.5, 0.5, 0.5312, 0.5, 0.5312, 0.75, 0.5, 0.75, 0.5, 0.25, 0.5312, 0.25, 0.5312, 0.5, 0.5, 0.5, 0.4375, 0.75, 0.4688, 0.75, 0.4688, 1.0, 0.4375, 1.0, 0.4375, 0.0, 0.4688, 0.0, 0.4688, 0.25, 0.4375, 0.25, 0.4375, 0.5, 0.4688, 0.5, 0.4688, 0.75, 0.4375, 0.75, 0.4375, 0.25, 0.4688, 0.25, 0.4688, 0.5, 0.4375, 0.5, 0.375, 0.0, 0.625, 0.0, 0.625, 0.25, 0.375, 0.25, 0.375, 0.25, 0.625, 0.25, 0.625, 0.5, 0.375, 0.5, 0.375, 0.5, 0.625, 0.5, 0.625, 0.75, 0.375, 0.75, 0.375, 0.75, 0.625, 0.75, 0.625, 1.0, 0.375, 1.0, 0.125, 0.5, 0.375, 0.5, 0.375, 0.75, 0.125, 0.75, 0.625, 0.5, 0.875, 0.5, 0.875, 0.75, 0.625, 0.75, 0.375, 0.0, 0.625, 0.0, 0.625, 0.25, 0.375, 0.25, 0.375, 0.25, 0.625, 0.25, 0.625, 0.5, 0.375, 0.5, 0.375, 0.5, 0.625, 0.5, 0.625, 0.75, 0.375, 0.75, 0.375, 0.75, 0.625, 0.75, 0.625, 1.0, 0.375, 1.0, 0.125, 0.5, 0.375, 0.5, 0.375, 0.75, 0.125, 0.75, 0.625, 0.5, 0.875, 0.5, 0.875, 0.75, 0.625, 0.75, 0.375, 0.0, 0.625, 0.0, 0.625, 0.25, 0.375, 0.25, 0.375, 0.25, 0.625, 0.25, 0.625, 0.5, 0.375, 0.5, 0.375, 0.5, 0.625, 0.5, 0.625, 0.75, 0.375, 0.75, 0.375, 0.75, 0.625, 0.75, 0.625, 1.0, 0.375, 1.0, 0.125, 0.5, 0.375, 0.5, 0.375, 0.75, 0.125, 0.75, 0.625, 0.5, 0.875, 0.5, 0.875, 0.75, 0.625, 0.75, 0.375, 0.0, 0.625, 0.0, 0.625, 0.25, 0.375, 0.25, 0.375, 0.25, 0.625, 0.25, 0.625, 0.5, 0.375, 0.5, 0.375, 0.5, 0.625, 0.5, 0.625, 0.75, 0.375, 0.75, 0.375, 0.75, 0.625, 0.75, 0.625, 1.0, 0.375, 1.0, 0.125, 0.5, 0.375, 0.5, 0.375, 0.75, 0.125, 0.75, 0.625, 0.5, 0.875, 0.5, 0.875, 0.75, 0.625, 0.75, 0.375, 0.0, 0.625, 0.0, 0.625, 0.25, 0.375, 0.25, 0.375, 0.25, 0.625, 0.25, 0.625, 0.5, 0.375, 0.5, 0.375, 0.5, 0.625, 0.5, 0.625, 0.75, 0.375, 0.75, 0.375, 0.75, 0.625, 0.75, 0.625, 1.0, 0.375, 1.0, 0.125, 0.5, 0.375, 0.5, 0.375, 0.75, 0.125, 0.75, 0.625, 0.5, 0.875, 0.5, 0.875, 0.75, 0.625, 0.75, 0.375, 0.0, 0.625, 0.0, 0.625, 0.25, 0.375, 0.25, 0.375, 0.25, 0.625, 0.25, 0.625, 0.5, 0.375, 0.5, 0.375, 0.5, 0.625, 0.5, 0.625, 0.75, 0.375, 0.75, 0.375, 0.75, 0.625, 0.75, 0.625, 1.0, 0.375, 1.0, 0.125, 0.5, 0.375, 0.5, 0.375, 0.75, 0.125, 0.75, 0.625, 0.5, 0.875, 0.5, 0.875, 0.75, 0.625, 0.75, 0.375, 0.0, 0.625, 0.0, 0.625, 0.25, 0.375, 0.25, 0.375, 0.25, 0.625, 0.25, 0.625, 0.5, 0.375, 0.5, 0.375, 0.5, 0.625, 0.5, 0.625, 0.75, 0.375, 0.75, 0.375, 0.75, 0.625, 0.75, 0.625, 1.0, 0.375, 1.0, 0.125, 0.5, 0.375, 0.5, 0.375, 0.75, 0.125, 0.75, 0.625, 0.5, 0.875, 0.5, 0.875, 0.75, 0.625, 0.75, 0.375, 0.0, 0.625, 0.0, 0.625, 0.25, 0.375, 0.25, 0.375, 0.25, 0.625, 0.25, 0.625, 0.5, 0.375, 0.5, 0.375, 0.5, 0.625, 0.5, 0.625, 0.75, 0.375, 0.75, 0.375, 0.75, 0.625, 0.75, 0.625, 1.0, 0.375, 1.0, 0.125, 0.5, 0.375, 0.5, 0.375, 0.75, 0.125, 0.75, 0.625, 0.5, 0.875, 0.5, 0.875, 0.75, 0.625, 0.75, 0.375, 0.0, 0.625, 0.0, 0.625, 0.25, 0.375, 0.25, 0.375, 0.25, 0.625, 0.25, 0.625, 0.5, 0.375, 0.5, 0.375, 0.5, 0.625, 0.5, 0.625, 0.75, 0.375, 0.75, 0.375, 0.75, 0.625, 0.75, 0.625, 1.0, 0.375, 1.0, 0.125, 0.5, 0.375, 0.5, 0.375, 0.75, 0.125, 0.75, 0.625, 0.5, 0.875, 0.5, 0.875, 0.75, 0.625, 0.75, 0.375, 0.0, 0.625, 0.0, 0.625, 0.25, 0.375, 0.25, 0.375, 0.25, 0.625, 0.25, 0.625, 0.5, 0.375, 0.5, 0.375, 0.5, 0.625, 0.5, 0.625, 0.75, 0.375, 0.75, 0.375, 0.75, 0.625, 0.75, 0.625, 1.0, 0.375, 1.0, 0.125, 0.5, 0.375, 0.5, 0.375, 0.75, 0.125, 0.75, 0.625, 0.5, 0.875, 0.5, 0.875, 0.75, 0.625, 0.75, 0.375, 0.0, 0.625, 0.0, 0.625, 0.25, 0.375, 0.25, 0.375, 0.375, 0.625, 0.375, 0.625, 0.5, 0.375, 0.5, 0.375, 0.5, 0.625, 0.5, 0.625, 0.75, 0.375, 0.75, 0.375, 0.875, 0.625, 0.875, 0.625, 1.0, 0.375, 1.0, 0.25, 0.5, 0.375, 0.5, 0.375, 0.75, 0.25, 0.75, 0.75, 0.5, 0.875, 0.5, 0.875, 0.75, 0.75, 0.75, 0.625, 0.5, 0.75, 0.5, 0.75, 0.75, 0.625, 0.75, 0.125, 0.5, 0.25, 0.5, 0.25, 0.75, 0.125, 0.75, 0.375, 0.75, 0.625, 0.75, 0.625, 0.875, 0.375, 0.875, 0.375, 0.25, 0.625, 0.25, 0.625, 0.375, 0.375, 0.375, 0.375, 0.0, 0.625, 0.0, 0.625, 0.25, 0.375, 0.25, 0.375, 0.375, 0.625, 0.375, 0.625, 0.5, 0.375, 0.5, 0.375, 0.5, 0.625, 0.5, 0.625, 0.75, 0.375, 0.75, 0.375, 0.875, 0.625, 0.875, 0.625, 1.0, 0.375, 1.0, 0.25, 0.5, 0.375, 0.5, 0.375, 0.75, 0.25, 0.75, 0.75, 0.5, 0.875, 0.5, 0.875, 0.75, 0.75, 0.75, 0.625, 0.5, 0.75, 0.5, 0.75, 0.75, 0.625, 0.75, 0.125, 0.5, 0.25, 0.5, 0.25, 0.75, 0.125, 0.75, 0.375, 0.75, 0.625, 0.75, 0.625, 0.875, 0.375, 0.875, 0.375, 0.25, 0.625, 0.25, 0.625, 0.375, 0.375, 0.375])
me_cube_003.materials.append(mat_material_003)
me_cube_003.use_remesh_fix_poles = True
me_cube_003.use_remesh_preserve_attributes = False
me_cube_003.use_mirror_vertex_groups = False
me_cube_003.update()
me_cube_003.normals_split_custom_set([tuple(v) for v in zip(*[iter([7.107e-08, 5.648e-15, -1.0, 7.107e-08, 5.648e-15, -1.0, 7.107e-08, 5.648e-15, -1.0, 7.107e-08, 5.648e-15, -1.0, 7.107e-08, 0.0, -1.0, 7.107e-08, 0.0, -1.0, 7.107e-08, 0.0, -1.0, 7.107e-08, 0.0, -1.0, -3.861e-07, 1.0, 0.0, -3.861e-07, 1.0, 0.0, -3.861e-07, 1.0, 0.0, -3.861e-07, 1.0, 0.0, 1.0, -4.259e-08, 0.0, 1.0, 1.202e-07, 0.0, 1.0, 1.202e-07, 0.0, 1.0, -4.259e-08, 0.0, -6.939e-08, 6.884e-15, 1.0, -6.775e-08, -8.81e-15, 1.0, -6.775e-08, -8.81e-15, 1.0, -6.939e-08, 6.884e-15, 1.0, 7.239e-08, -1.0, 0.0, 7.239e-08, -1.0, 0.0, 7.239e-08, -1.0, 0.0, 7.239e-08, -1.0, 0.0, 1.045e-07, -9.178e-15, -1.0, 9.854e-08, 1.175e-14, -1.0, 9.854e-08, 1.175e-14, -1.0, 1.045e-07, -9.178e-15, -1.0, -1.0, 1.453e-07, 0.0, -1.0, -1.202e-07, 0.0, -1.0, -1.202e-07, 0.0, -1.0, 1.453e-07, 0.0, -1.0, -5.417e-08, 0.0, -1.0, -1.028e-07, 0.0, -1.0, -1.028e-07, 0.0, -1.0, -5.455e-08, 0.0, 9.476e-08, 0.0, -1.0, 9.476e-08, 1.506e-14, -1.0, 9.476e-08, 1.506e-14, -1.0, 9.476e-08, 0.0, -1.0, -7.107e-08, 0.0, 1.0, -7.107e-08, -1.13e-14, 1.0, -7.107e-08, -1.13e-14, 1.0, -7.107e-08, 0.0, 1.0, 1.0, -2.246e-08, 0.0, 1.0, 2.055e-07, 0.0, 1.0, 2.055e-07, 0.0, 1.0, -2.231e-08, 0.0, -1.0, -3.083e-07, 0.0, -1.0, -1.309e-10, 0.0, -1.0, -1.309e-10, 0.0, -1.0, -3.083e-07, 0.0, 9.476e-08, 3.012e-14, -1.0, 1.026e-07, 9.595e-18, -1.0, 1.026e-07, 9.589e-18, -1.0, 9.476e-08, 3.012e-14, -1.0, -7.107e-08, -2.259e-14, 1.0, -7.105e-08, -7.18e-18, 1.0, -7.105e-08, -7.185e-18, 1.0, -7.107e-08, -2.259e-14, 1.0, 1.0, 3.083e-07, 0.0, 1.0, 6.535e-11, 0.0, 1.0, 6.535e-11, 0.0, 1.0, 3.083e-07, 0.0, 1.0, 1.016e-07, 0.0, 1.0, 2.883e-08, 0.0, 1.0, 2.885e-08, 0.0, 1.0, 1.016e-07, 0.0, -7.896e-08, -5.648e-15, 1.0, -7.896e-08, -5.648e-15, 1.0, -7.896e-08, -5.648e-15, 1.0, -7.896e-08, -5.648e-15, 1.0, 1.105e-07, -0.02337, -0.9997, 1.105e-07, -0.02337, -0.9997, 1.105e-07, -0.02337, -0.9997, 1.105e-07, -0.02337, -0.9997, -1.0, 1.905e-08, 0.0, -1.0, -4.419e-08, 0.0, -1.0, -4.421e-08, 0.0, -1.0, 1.905e-08, 0.0, -1.0, -1.309e-10, 0.0, -1.0, 1.453e-07, 0.0, -1.0, 1.453e-07, 0.0, -1.0, -1.309e-10, 0.0, 1.026e-07, 9.595e-18, -1.0, 1.045e-07, -9.178e-15, -1.0, 1.045e-07, -9.178e-15, -1.0, 1.026e-07, 9.589e-18, -1.0, -7.105e-08, -7.18e-18, 1.0, -6.939e-08, 6.884e-15, 1.0, -6.939e-08, 6.884e-15, 1.0, -7.105e-08, -7.185e-18, 1.0, 1.0, 6.535e-11, 0.0, 1.0, -4.259e-08, 0.0, 1.0, -4.259e-08, 0.0, 1.0, 6.535e-11, 0.0, 1.0, 2.055e-07, 0.0, 1.0, 3.083e-07, 0.0, 1.0, 3.083e-07, 0.0, 1.0, 2.055e-07, 0.0, -7.107e-08, -1.13e-14, 1.0, -7.107e-08, -2.259e-14, 1.0, -7.107e-08, -2.259e-14, 1.0, -7.107e-08, -1.13e-14, 1.0, 9.476e-08, 1.506e-14, -1.0, 9.476e-08, 3.012e-14, -1.0, 9.476e-08, 3.012e-14, -1.0, 9.476e-08, 1.506e-14, -1.0, -1.0, -1.028e-07, 0.0, -1.0, -3.083e-07, 0.0, -1.0, -3.083e-07, 0.0, -1.0, -1.028e-07, 0.0, 1.0, 2.883e-08, 0.0, 1.0, -2.246e-08, 0.0, 1.0, -2.231e-08, 0.0, 1.0, 2.885e-08, 0.0, -7.106e-08, 0.01228, 0.9999, -7.106e-08, 0.01228, 0.9999, -7.106e-08, 0.01228, 0.9999, -7.106e-08, 0.01228, 0.9999, 9.47e-08, 0.03444, -0.9994, 9.47e-08, 0.03444, -0.9994, 9.47e-08, 0.03444, -0.9994, 9.47e-08, 0.03444, -0.9994, -1.0, -4.419e-08, 0.0, -1.0, -5.417e-08, 0.0, -1.0, -5.455e-08, 0.0, -1.0, -4.421e-08, 0.0, -1.11e-07, -8.825e-15, 1.0, -1.11e-07, -8.825e-15, 1.0, -1.11e-07, -8.825e-15, 1.0, -1.11e-07, -8.825e-15, 1.0, -1.0, -1.204e-07, -9.814e-08, -1.0, -1.204e-07, -9.814e-08, -1.0, -1.204e-07, -9.814e-08, -1.0, -1.204e-07, -9.814e-08, 1.11e-07, 8.825e-15, -1.0, 1.11e-07, 8.825e-15, -1.0, 1.11e-07, 8.825e-15, -1.0, 1.11e-07, 8.825e-15, -1.0, 1.0, 8.029e-08, 9.814e-08, 1.0, 8.029e-08, 9.814e-08, 1.0, 8.029e-08, 9.814e-08, 1.0, 8.029e-08, 9.814e-08, 0.0, -1.0, 1.074e-07, 0.0, -1.0, 1.074e-07, 0.0, -1.0, 1.074e-07, 0.0, -1.0, 1.074e-07, 0.0, 1.0, 9.955e-08, 0.0, 1.0, 9.955e-08, 0.0, 1.0, 9.955e-08, 0.0, 1.0, 9.955e-08, -7.403e-08, -9.455e-15, 1.0, -7.403e-08, -9.455e-15, 1.0, -7.403e-08, -9.455e-15, 1.0, -7.403e-08, -9.455e-15, 1.0, -1.0, -9.635e-08, -7.851e-08, -1.0, -9.635e-08, -7.851e-08, -1.0, -9.635e-08, -7.851e-08, -1.0, -9.635e-08, -7.851e-08, 1.269e-07, 1.261e-14, -1.0, 1.269e-07, 1.261e-14, -1.0, 1.269e-07, 1.261e-14, -1.0, 1.269e-07, 1.261e-14, -1.0, 1.0, 9.635e-08, 7.851e-08, 1.0, 9.635e-08, 7.851e-08, 1.0, 9.635e-08, 7.851e-08, 1.0, 9.635e-08, 7.851e-08, 0.0, -1.0, -2.336e-07, 0.0, -1.0, -2.336e-07, 0.0, -1.0, -2.336e-07, 0.0, -1.0, -2.336e-07, 0.0, 1.0, 1.503e-07, 0.0, 1.0, 1.503e-07, 0.0, 1.0, 1.503e-07, 0.0, 1.0, 1.503e-07, -9.476e-08, -1.13e-14, 1.0, -9.476e-08, -1.13e-14, 1.0, -9.476e-08, -1.13e-14, 1.0, -9.476e-08, -1.13e-14, 1.0, -1.0, 0.0, -1.57e-07, -1.0, 0.0, -1.57e-07, -1.0, 0.0, -1.57e-07, -1.0, 0.0, -1.57e-07, 4.738e-08, 0.0, -1.0, 4.738e-08, 0.0, -1.0, 4.738e-08, 0.0, -1.0, 4.738e-08, 0.0, -1.0, 1.0, 1.028e-07, 7.851e-08, 1.0, 1.028e-07, 7.851e-08, 1.0, 1.028e-07, 7.851e-08, 1.0, 1.028e-07, 7.851e-08, 1.493e-07, -1.0, 3.113e-10, 1.493e-07, -1.0, 3.113e-10, 1.493e-07, -1.0, 3.113e-10, 1.493e-07, -1.0, 3.113e-10, -7.239e-08, 1.0, -6.72e-08, -7.239e-08, 1.0, -6.72e-08, -7.239e-08, 1.0, -6.72e-08, -7.239e-08, 1.0, -6.72e-08, -9.476e-08, -1.13e-14, 1.0, -9.476e-08, -1.13e-14, 1.0, -9.476e-08, -1.13e-14, 1.0, -9.476e-08, -1.13e-14, 1.0, -1.0, -1.028e-07, -7.851e-08, -1.0, -1.028e-07, -7.851e-08, -1.0, -1.028e-07, -7.851e-08, -1.0, -1.028e-07, -7.851e-08, 7.107e-08, 1.13e-14, -1.0, 7.107e-08, 1.13e-14, -1.0, 7.107e-08, 1.13e-14, -1.0, 7.107e-08, 1.13e-14, -1.0, 1.0, 0.0, 1.57e-07, 1.0, 0.0, 1.57e-07, 1.0, 0.0, 1.57e-07, 1.0, 0.0, 1.57e-07, 1.448e-07, -1.0, 6.583e-09, 1.448e-07, -1.0, 6.583e-09, 1.448e-07, -1.0, 6.583e-09, 1.448e-07, -1.0, 6.583e-09, -2.172e-07, 1.0, -3.905e-08, -2.172e-07, 1.0, -3.905e-08, -2.172e-07, 1.0, -3.905e-08, -2.172e-07, 1.0, -3.905e-08, -1.895e-07, -0.1211, 0.9926, -1.895e-07, -0.1211, 0.9926, -1.895e-07, -0.1211, 0.9926, -1.895e-07, -0.1211, 0.9926, -1.0, -5.138e-08, -1.654e-07, -1.0, -5.138e-08, -1.654e-07, -1.0, -5.138e-08, -1.654e-07, -1.0, -5.138e-08, -1.654e-07, 7.107e-08, 0.1211, -0.9926, 7.107e-08, 0.1211, -0.9926, 7.107e-08, 0.1211, -0.9926, 7.107e-08, 0.1211, -0.9926, 1.0, 8.992e-08, 8.989e-08, 1.0, 8.992e-08, 8.989e-08, 1.0, 8.992e-08, 8.989e-08, 1.0, 8.992e-08, 8.989e-08, 1.847e-07, -0.9925, -0.1226, 1.847e-07, -0.9925, -0.1226, 1.847e-07, -0.9925, -0.1226, 1.847e-07, -0.9925, -0.1226, -1.549e-07, 0.9925, 0.1226, -1.549e-07, 0.9925, 0.1226, -1.549e-07, 0.9925, 0.1226, -1.549e-07, 0.9925, 0.1226, 0.0, 0.1211, 0.9926, 0.0, 0.1211, 0.9926, 0.0, 0.1211, 0.9926, 0.0, 0.1211, 0.9926, -1.0, -8.35e-08, -6.836e-08, -1.0, -8.35e-08, -6.836e-08, -1.0, -8.35e-08, -6.836e-08, -1.0, -8.35e-08, -6.836e-08, 2.843e-07, -0.1211, -0.9926, 2.843e-07, -0.1211, -0.9926, 2.843e-07, -0.1211, -0.9926, 2.843e-07, -0.1211, -0.9926, 1.0, 7.708e-08, 6.597e-08, 1.0, 7.708e-08, 6.597e-08, 1.0, 7.708e-08, 6.597e-08, 1.0, 7.708e-08, 6.597e-08, 9.535e-08, -0.9925, 0.1226, 9.535e-08, -0.9925, 0.1226, 9.535e-08, -0.9925, 0.1226, 9.535e-08, -0.9925, 0.1226, -2.861e-07, 0.9925, -0.1226, -2.861e-07, 0.9925, -0.1226, -2.861e-07, 0.9925, -0.1226, -2.861e-07, 0.9925, -0.1226, 1.895e-07, 0.0, 1.0, 1.895e-07, 0.0, 1.0, 1.895e-07, 0.0, 1.0, 1.895e-07, 0.0, 1.0, -1.0, 0.0, 0.0, -1.0, 0.0, 0.0, -1.0, 0.0, 0.0, -1.0, 0.0, 0.0, 1.895e-07, 1.13e-14, -1.0, 1.895e-07, 1.13e-14, -1.0, 1.895e-07, 1.13e-14, -1.0, 1.895e-07, 1.13e-14, -1.0, 1.0, 7.341e-08, 8.412e-08, 1.0, 7.341e-08, 8.412e-08, 1.0, 7.341e-08, 8.412e-08, 1.0, 7.341e-08, 8.412e-08, 1.493e-07, -1.0, 2.462e-09, 1.493e-07, -1.0, 2.462e-09, 1.493e-07, -1.0, 2.462e-09, 1.493e-07, -1.0, 2.462e-09, -7.239e-08, 1.0, -3.891e-09, -7.239e-08, 1.0, -3.891e-09, -7.239e-08, 1.0, -3.891e-09, -7.239e-08, 1.0, -3.891e-09, -9.477e-08, -0.1211, 0.9926, -9.477e-08, -0.1211, 0.9926, -9.477e-08, -0.1211, 0.9926, -9.477e-08, -0.1211, 0.9926, -1.0, -8.35e-08, -8.989e-08, -1.0, -8.35e-08, -8.989e-08, -1.0, -8.35e-08, -8.989e-08, -1.0, -8.35e-08, -8.989e-08, 4.738e-08, 0.1211, -0.9926, 4.738e-08, 0.1211, -0.9926, 4.738e-08, 0.1211, -0.9926, 4.738e-08, 0.1211, -0.9926, 1.0, 1.028e-07, 8.989e-08, 1.0, 1.028e-07, 8.989e-08, 1.0, 1.028e-07, 8.989e-08, 1.0, 1.028e-07, 8.989e-08, 1.49e-07, -0.9925, -0.1226, 1.49e-07, -0.9925, -0.1226, 1.49e-07, -0.9925, -0.1226, 1.49e-07, -0.9925, -0.1226, -2.98e-07, 0.9925, 0.1226, -2.98e-07, 0.9925, 0.1226, -2.98e-07, 0.9925, 0.1226, -2.98e-07, 0.9925, 0.1226, 0.0, 0.1211, 0.9926, 0.0, 0.1211, 0.9926, 0.0, 0.1211, 0.9926, 0.0, 0.1211, 0.9926, -1.0, -6.423e-08, 9.568e-09, -1.0, -6.423e-08, 9.568e-09, -1.0, -6.423e-08, 9.568e-09, -1.0, -6.423e-08, 9.568e-09, 9.477e-08, -0.1211, -0.9926, 9.477e-08, -0.1211, -0.9926, 9.477e-08, -0.1211, -0.9926, 9.477e-08, -0.1211, -0.9926, 1.0, 8.992e-08, 6.836e-08, 1.0, 8.992e-08, 6.836e-08, 1.0, 8.992e-08, 6.836e-08, 1.0, 8.992e-08, 6.836e-08, 1.669e-07, -0.9925, 0.1226, 1.669e-07, -0.9925, 0.1226, 1.669e-07, -0.9925, 0.1226, 1.669e-07, -0.9925, 0.1226, -1.311e-07, 0.9925, -0.1226, -1.311e-07, 0.9925, -0.1226, -1.311e-07, 0.9925, -0.1226, -1.311e-07, 0.9925, -0.1226, -1.895e-07, 0.0, 1.0, -1.895e-07, 0.0, 1.0, -1.895e-07, 0.0, 1.0, -1.895e-07, 0.0, 1.0, -1.0, -7.341e-08, -8.412e-08, -1.0, -7.341e-08, -8.412e-08, -1.0, -7.341e-08, -8.412e-08, -1.0, -7.341e-08, -8.412e-08, 9.476e-08, 2.259e-14, -1.0, 9.476e-08, 2.259e-14, -1.0, 9.476e-08, 2.259e-14, -1.0, 9.476e-08, 2.259e-14, -1.0, 1.0, 1.468e-07, 0.0, 1.0, 1.468e-07, 0.0, 1.0, 1.468e-07, 0.0, 1.0, 1.468e-07, 0.0, 1.448e-07, -1.0, -4.257e-09, 1.448e-07, -1.0, -4.257e-09, 1.448e-07, -1.0, -4.257e-09, 1.448e-07, -1.0, -4.257e-09, -2.172e-07, 1.0, 6.811e-08, -2.172e-07, 1.0, 6.811e-08, -2.172e-07, 1.0, 6.811e-08, -2.172e-07, 1.0, 6.811e-08, -1.895e-07, -4.518e-14, 1.0, -1.895e-07, -4.518e-14, 1.0, -1.895e-07, -4.518e-14, 1.0, -1.895e-07, -4.518e-14, 1.0, -1.0, -5.138e-08, -7.851e-08, -1.0, -5.138e-08, -7.851e-08, -1.0, 0.0, -4.854e-08, -1.0, 0.0, -4.854e-08, 4.738e-08, 1.13e-14, -1.0, 4.738e-08, 1.13e-14, -1.0, 4.738e-08, 1.13e-14, -1.0, 4.738e-08, 1.13e-14, -1.0, 1.0, 1.028e-07, 7.851e-08, 1.0, 1.028e-07, 7.851e-08, 1.0, 0.0, 1.199e-07, 1.0, 0.0, 1.199e-07, 2.959e-07, -0.993, -0.1181, 2.959e-07, -0.993, -0.1181, 2.959e-07, -0.993, -0.1181, 2.959e-07, -0.993, -0.1181, -2.604e-07, 0.993, -0.1181, -2.604e-07, 0.993, -0.1181, -2.604e-07, 0.993, -0.1181, -2.604e-07, 0.993, -0.1181, -2.959e-07, 0.993, 0.1181, -2.959e-07, 0.993, 0.1181, -2.959e-07, 0.993, 0.1181, -2.959e-07, 0.993, 0.1181, 2.841e-07, -0.993, 0.1181, 2.841e-07, -0.993, 0.1181, 2.841e-07, -0.993, 0.1181, 2.841e-07, -0.993, 0.1181, 1.0, 2.055e-07, 3.712e-08, 1.0, 2.055e-07, 3.712e-08, 1.0, 1.028e-07, 7.851e-08, 1.0, 1.028e-07, 7.851e-08, -1.0, -1.028e-07, -1.085e-07, -1.0, -1.028e-07, -1.085e-07, -1.0, -5.138e-08, -7.851e-08, -1.0, -5.138e-08, -7.851e-08, -1.895e-07, -9.037e-14, 1.0, -1.895e-07, -9.037e-14, 1.0, -1.895e-07, -9.037e-14, 1.0, -1.895e-07, -9.037e-14, 1.0, -1.0, -5.138e-07, -7.851e-08, -1.0, -5.138e-07, -7.851e-08, -1.0, -4.111e-07, -3.712e-08, -1.0, -4.111e-07, -3.712e-08, 4.738e-08, 2.259e-14, -1.0, 4.738e-08, 2.259e-14, -1.0, 4.738e-08, 2.259e-14, -1.0, 4.738e-08, 2.259e-14, -1.0, 1.0, 1.028e-07, 7.851e-08, 1.0, 1.028e-07, 7.851e-08, 1.0, 0.0, 1.085e-07, 1.0, 0.0, 1.085e-07, 8.877e-09, -0.993, -0.1181, 8.877e-09, -0.993, -0.1181, 8.877e-09, -0.993, -0.1181, 8.877e-09, -0.993, -0.1181, -5.445e-07, 0.993, -0.1181, -5.445e-07, 0.993, -0.1181, -5.445e-07, 0.993, -0.1181, -5.445e-07, 0.993, -0.1181, -5.859e-07, 0.993, 0.1181, -5.859e-07, 0.993, 0.1181, -5.859e-07, 0.993, 0.1181, -5.859e-07, 0.993, 0.1181, -2.367e-08, -0.993, 0.1181, -2.367e-08, -0.993, 0.1181, -2.367e-08, -0.993, 0.1181, -2.367e-08, -0.993, 0.1181, 1.0, 2.055e-07, 4.854e-08, 1.0, 2.055e-07, 4.854e-08, 1.0, 1.028e-07, 7.851e-08, 1.0, 1.028e-07, 7.851e-08, -1.0, -6.166e-07, -1.199e-07, -1.0, -6.166e-07, -1.199e-07, -1.0, -5.138e-07, -7.851e-08, -1.0, -5.138e-07, -7.851e-08])] * 3)])

# ---- objects
ob_driver = bpy.data.objects.new('Driver', me_cube_001)
ob_passenger = bpy.data.objects.new('passenger', me_cube_002)
ob_passenger2 = bpy.data.objects.new('passenger2', me_cube_003)

# ---- transforms, parenting, visibility, modifiers, constraints
ob_driver.location = (0.0, 0.0, 0.0)
ob_driver.color = (0.8, 0.8, 0.8, 1.0)
ob_driver.lineart.crease_threshold = 0.0
ob_passenger.location = (0.0, 0.0, 0.0)
ob_passenger.color = (0.8, 0.8, 0.8, 1.0)
ob_passenger.lineart.crease_threshold = 0.0
ob_passenger2.location = (0.0, 0.0, 0.0)
ob_passenger2.color = (0.8, 0.8, 0.8, 1.0)
ob_passenger2.lineart.crease_threshold = 0.0

# ---- collection membership
col_collection.objects.link(ob_driver)
col_collection.objects.link(ob_passenger)
col_collection.objects.link(ob_passenger2)

# ---- scene / render settings (as saved in the file)
scene.frame_start = 1; scene.frame_end = 250; scene.frame_set(1)
scene.render.engine = 'BLENDER_EEVEE_NEXT'
scene.cycles.use_denoising = False
scene.cycles.samples = 128
scene.cycles.sampling_pattern = 'TABULATED_SOBOL'
scene.cycles.use_adaptive_sampling = False
scene.cycles.use_light_tree = False
scene.view_settings.view_transform = 'Filmic'
bpy.context.view_layer.update()

# ---- added for rendering (the .blend has no active camera and no usable light): camera, sun
cam_auto = bpy.data.cameras.new('AutoCamera')
cam_auto.lens = 50.0
cam_auto.sensor_width = 36.0
cam_auto.clip_end = 1000.0
ob_auto_camera = bpy.data.objects.new('AutoCamera', cam_auto)
scene.collection.objects.link(ob_auto_camera)
ob_auto_camera.location = (1.28239, -1.26302, 1.23158)
ob_auto_camera.rotation_euler = (1.09748, -7.21219e-08, 0.694738)
scene.camera = ob_auto_camera
light_auto_sun = bpy.data.lights.new('AutoSun', 'SUN')
light_auto_sun.energy = 3.0
light_auto_sun.angle = 0.0523599
ob_auto_sun = bpy.data.objects.new('AutoSun', light_auto_sun)
scene.collection.objects.link(ob_auto_sun)
ob_auto_sun.rotation_euler = (0.872665, 0.174533, 0.523599)
bpy.context.view_layer.update()
